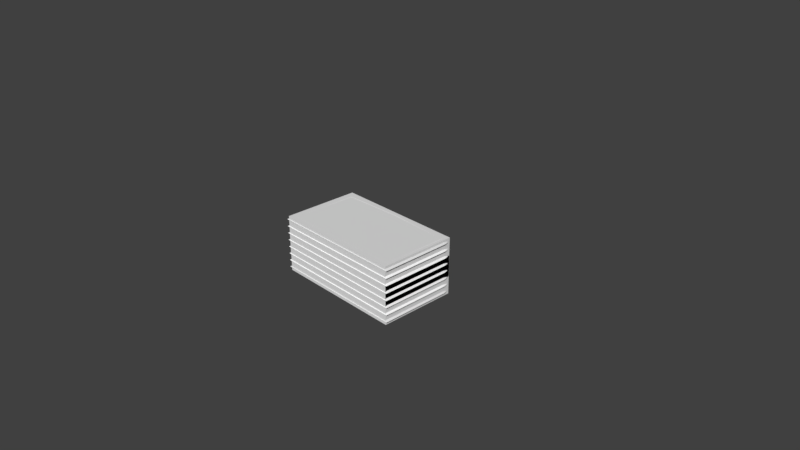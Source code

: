 # Source: Hitch_Bellowed.blend  (saved by Blender 2.78.0; exported with 4.5.12 LTS)
import bpy
from mathutils import Matrix  # noqa: F401  (used for matrix-valued properties, if any)

bpy.ops.wm.read_factory_settings(use_empty=True)
scene = bpy.context.scene
scene.name = 'Scene'

# ---- collections
col_collection_1 = bpy.data.collections.new('Collection 1'); scene.collection.children.link(col_collection_1)
col_collection_10 = bpy.data.collections.new('Collection 10'); scene.collection.children.link(col_collection_10)

# ---- materials (node trees are filled in below, after node groups)
mat_material = bpy.data.materials.new('Material')
mat_material.alpha_threshold = 0.0
mat_material.use_transparent_shadow = False
mat_material.roughness = 0.5
mat_material_001 = bpy.data.materials.new('Material.001')
mat_material_001.alpha_threshold = 0.0
mat_material_001.use_transparent_shadow = False
mat_material_001.diffuse_color = (1.0, 1.0, 1.0, 1.0)
mat_material_001.roughness = 0.5
mat_material_001.line_color = (0.0, 0.0, 0.0, 1.0)
mat_material_003 = bpy.data.materials.new('Material.003')
mat_material_003.alpha_threshold = 0.0
mat_material_003.use_transparent_shadow = False
mat_material_003.diffuse_color = (1.0, 1.0, 1.0, 1.0)
mat_material_003.roughness = 0.5
mat_material_003.line_color = (0.0, 0.0, 0.0, 1.0)

# ---- material node trees

# ---- world
world_world = bpy.data.worlds.new('World'); scene.world = world_world
world_world.color = (0.05088, 0.05088, 0.05088)
world_world.use_sun_shadow = False
world_world.sun_shadow_jitter_overblur = 0.0
world_world.cycles.sampling_method = 'MANUAL'

# ---- cameras
cam_camera = bpy.data.cameras.new('Camera')
cam_camera.clip_end = 100.0
cam_camera.lens = 35.0
cam_camera.sensor_width = 32.0
cam_camera.sensor_height = 18.0
cam_camera.ortho_scale = 7.314
cam_camera.dof.focus_distance = 0.0
cam_camera.dof.aperture_fstop = 128.0

# ---- meshes
me_model_021 = bpy.data.meshes.new('Model.021')
me_model_021.from_pydata([(-0.949, 4.611e-07, -0.4149), (-0.8852, 3.756e-07, -0.5211), (-0.9348, 4.272e-07, -0.4744), (1.224e-13, 3.697e-07, 0.5722), (0.949, -7.758e-07, -0.4149), (0.8852, -7.781e-07, -0.5211), (0.9348, -7.912e-07, -0.4744), (-0.8207, 3.23e-07, -0.5466), (-2.019e-14, -2.206e-07, -0.5678), (0.8207, -7.466e-07, -0.5466), (-0.949, 6.306e-07, 0.5722), (0.949, -6.064e-07, 0.5722), (-0.8075, -0.1, 0.4307), (0.8075, -0.1, 0.4307), (-3.575e-08, -0.1, 0.4307), (-6.517e-08, -0.1, -0.4263), (0.8075, -0.1, -0.3982), (-0.8075, -0.1, -0.3982), (-0.8249, 0.05, -0.4178), (4.8e-08, 0.05, 0.4599), (0.8249, 0.05, -0.4178), (3.556e-08, 0.05, -0.4555), (0.8367, 0.05, 0.4599), (-0.8367, 0.05, 0.4599), (-0.8783, 0.05, 0.5014), (4.729e-08, 0.05, 0.5014), (0.8783, 0.05, 0.5014), (0.8783, 0.05, -0.4065), (-0.8783, 0.05, -0.4065), (0.8141, 0.05, -0.4724), (3.258e-08, 0.05, -0.497), (-0.8141, 0.05, -0.4724), (0.8712, 0.05, -0.4363), (0.8464, 0.05, -0.4596), (-0.8712, 0.05, -0.4363), (-0.8464, 0.05, -0.4596), (-0.8082, 0.037, 0.4304), (2.816e-08, 0.037, 0.4304), (0.8082, 0.037, 0.4304), (0.7968, 0.037, -0.3866), (-0.7968, 0.037, -0.3866), (1.615e-08, 0.037, -0.4204), (-0.2983, 0.03245, -0.257), (-0.2983, 0.03245, 0.2915), (-0.2823, 0.03245, 0.3476), (-0.2385, 0.03245, 0.3887), (-0.1788, 0.03245, 0.4037), (-0.1788, 0.03245, -0.3693), (-0.2385, 0.03245, -0.3542), (-0.2823, 0.03245, -0.3131), (-0.172, 0.04578, -0.3396), (-0.2268, 0.04578, -0.3261), (-0.266, 0.04578, -0.2902), (-0.2806, 0.04578, -0.2403), (-0.2806, 0.04578, 0.2748), (-0.266, 0.04578, 0.3247), (-0.2268, 0.04578, 0.3606), (-0.172, 0.04578, 0.3741), (0.2983, 0.03245, -0.257), (0.2983, 0.03245, 0.2915), (0.2823, 0.03245, 0.3476), (0.2385, 0.03245, 0.3887), (0.1788, 0.03245, 0.4037), (0.1788, 0.03245, -0.3693), (0.2385, 0.03245, -0.3542), (0.2823, 0.03245, -0.3131), (0.172, 0.04578, -0.3396), (0.2268, 0.04578, -0.3261), (0.266, 0.04578, -0.2902), (0.2806, 0.04578, -0.2403), (0.2806, 0.04578, 0.2748), (0.266, 0.04578, 0.3247), (0.2268, 0.04578, 0.3606), (0.172, 0.04578, 0.3741), (-3.062e-09, 0.03245, -0.3693), (5.626e-09, 0.04578, -0.3396), (5.627e-09, 0.04578, 0.3741), (-3.062e-09, 0.03245, 0.4037), (0.8075, -1.075e-07, 0.4307), (-0.8075, 4.188e-07, 0.4307), (-2.942e-08, -2.02e-07, 0.4307), (-8.355e-14, -3.467e-07, -0.4263), (-0.8075, -8.43e-08, -0.3982), (0.8075, -6.105e-07, -0.3982)], [], [(35, 1, 2, 34), (31, 7, 1, 35), (34, 2, 0, 28), (32, 6, 5, 33), (33, 5, 9, 29), (27, 4, 6, 32), (31, 30, 8, 7), (30, 29, 9, 8), (26, 25, 3, 11), (24, 28, 0, 10), (27, 26, 11, 4), (25, 24, 10, 3), (13, 14, 12, 17, 15, 16), (7, 8, 15, 17), (9, 16, 15, 8), (11, 3, 14, 13), (10, 12, 14, 3), (10, 0, 17, 12), (11, 13, 16, 4), (6, 4, 16), (5, 6, 16), (9, 5, 16), (7, 17, 1), (1, 17, 2), (2, 17, 0), (18, 23, 36, 40), (19, 23, 24, 25), (20, 22, 26, 27), (23, 18, 28, 24), (22, 19, 25, 26), (21, 20, 29, 30), (18, 21, 30, 31), (20, 27, 32), (20, 33, 29), (20, 32, 33), (18, 34, 28), (18, 31, 35), (18, 35, 34), (19, 22, 38, 37), (23, 19, 37, 36), (20, 21, 41, 39), (22, 20, 39, 38), (21, 18, 40, 41), (75, 50, 51, 52, 53, 54, 55, 56, 57, 76), (55, 44, 45, 56), (50, 47, 48, 51), (51, 48, 49, 52), (52, 49, 42, 53), (53, 42, 43, 54), (54, 43, 44, 55), (56, 45, 46, 57), (75, 74, 47, 50), (57, 46, 77, 76), (75, 76, 73, 72, 71, 70, 69, 68, 67, 66), (71, 72, 61, 60), (66, 67, 64, 63), (67, 68, 65, 64), (68, 69, 58, 65), (69, 70, 59, 58), (70, 71, 60, 59), (72, 73, 62, 61), (75, 66, 63, 74), (73, 76, 77, 62), (36, 37, 41, 40), (41, 37, 38, 39), (83, 81, 82, 79, 80, 78)])
me_model_021.polygons.foreach_set('use_smooth', [True] * 66)
_k = set([(0, 2), (0, 10), (1, 2), (1, 7), (3, 10), (3, 11), (4, 6), (4, 11), (5, 6), (5, 9), (7, 8), (8, 9), (10, 12), (10, 24), (11, 13), (11, 26), (18, 21), (18, 23), (19, 22), (19, 23), (20, 21), (20, 22), (24, 25), (24, 28), (25, 26), (26, 27), (27, 32), (28, 34), (29, 30), (29, 33), (30, 31), (31, 35), (32, 33), (34, 35), (36, 37), (36, 40), (37, 38), (38, 39), (39, 41), (40, 41), (42, 43), (42, 49), (43, 44), (44, 45), (45, 46), (46, 77), (47, 48), (47, 74), (48, 49), (50, 51), (50, 75), (51, 52), (52, 53), (53, 54), (54, 55), (55, 56), (56, 57), (57, 76), (58, 59), (58, 65), (59, 60), (60, 61), (61, 62), (62, 77), (63, 64), (63, 74), (64, 65), (66, 67), (66, 75), (67, 68), (68, 69), (69, 70), (70, 71), (71, 72), (72, 73), (73, 76)])
me_model_021.attributes.new('sharp_edge', 'BOOLEAN', 'EDGE').data.foreach_set('value', [ (min(e.vertices), max(e.vertices)) in _k for e in me_model_021.edges])
_uv = me_model_021.uv_layers.new(name='UV')
_uv.uv.foreach_set('vector', [0.03884, 0.4011, 0.03186, 0.4266, 0.0225, 0.4089, 0.03343, 0.391, 0.04672, 0.4089, 0.04406, 0.4366, 0.03186, 0.4266, 0.03884, 0.4011, 0.03343, 0.391, 0.0225, 0.4089, 0.0199, 0.387, 0.03244, 0.3798, 0.3528, 0.397, 0.3634, 0.4089, 0.3541, 0.4266, 0.3486, 0.4052, 0.3486, 0.4052, 0.3541, 0.4266, 0.3419, 0.4366, 0.3431, 0.4089, 0.3537, 0.3867, 0.366, 0.387, 0.3634, 0.4089, 0.3528, 0.397, 0.04672, 0.4089, 0.193, 0.4089, 0.193, 0.4366, 0.04406, 0.4366, 0.193, 0.4089, 0.3431, 0.4089, 0.3419, 0.4366, 0.193, 0.4366, 0.3537, 0.05062, 0.193, 0.05062, 0.193, 0.0274, 0.3646, 0.0274, 0.03244, 0.05062, 0.03244, 0.3798, 0.0199, 0.387, 0.02121, 0.0274, 0.3537, 0.3867, 0.3537, 0.05062, 0.3646, 0.0274, 0.366, 0.387, 0.193, 0.05062, 0.03244, 0.05062, 0.02121, 0.0274, 0.193, 0.0274, 0.3392, 0.08132, 0.193, 0.08132, 0.0467, 0.08132, 0.0467, 0.3797, 0.193, 0.3797, 0.3392, 0.3797, 0.04406, 0.4366, 0.193, 0.4366, 0.193, 0.3797, 0.0467, 0.3797, 0.3419, 0.4366, 0.3392, 0.3797, 0.193, 0.3797, 0.193, 0.4366, 0.3647, 0.0274, 0.193, 0.0274, 0.193, 0.08132, 0.3392, 0.08132, 0.02131, 0.0274, 0.0467, 0.08132, 0.193, 0.08132, 0.193, 0.0274, 0.02131, 0.0274, 0.0199, 0.387, 0.0467, 0.3797, 0.0467, 0.08132, 0.3647, 0.0274, 0.3392, 0.08132, 0.3392, 0.3797, 0.366, 0.387, 0.3634, 0.4089, 0.366, 0.387, 0.3392, 0.3797, 0.3541, 0.4266, 0.3634, 0.4089, 0.3392, 0.3797, 0.3419, 0.4366, 0.3541, 0.4266, 0.3392, 0.3797, 0.04406, 0.4366, 0.0467, 0.3797, 0.03186, 0.4266, 0.03186, 0.4266, 0.0467, 0.3797, 0.0225, 0.4089, 0.0225, 0.4089, 0.0467, 0.3797, 0.0199, 0.387, 0.4524, 0.9094, 0.4524, 0.5022, 0.4445, 0.5162, 0.4445, 0.8935, 0.2605, 0.5022, 0.4524, 0.5022, 0.4627, 0.4831, 0.2605, 0.4831, 0.4524, 0.9094, 0.4524, 0.5022, 0.4627, 0.4831, 0.4627, 0.9041, 0.4524, 0.5022, 0.4524, 0.9094, 0.4627, 0.9041, 0.4627, 0.4831, 0.4524, 0.5022, 0.2605, 0.5022, 0.2605, 0.4831, 0.4627, 0.4831, 0.2597, 0.9276, 0.4524, 0.9094, 0.4486, 0.9347, 0.2597, 0.947, 0.4524, 0.9094, 0.2597, 0.9276, 0.2597, 0.947, 0.4486, 0.9347, 0.4524, 0.9094, 0.4627, 0.9041, 0.4616, 0.9175, 0.4524, 0.9094, 0.4559, 0.9283, 0.4486, 0.9347, 0.4524, 0.9094, 0.4616, 0.9175, 0.4559, 0.9283, 0.4524, 0.9094, 0.4618, 0.9181, 0.4627, 0.9041, 0.4524, 0.9094, 0.4486, 0.9347, 0.4561, 0.9289, 0.4524, 0.9094, 0.4561, 0.9289, 0.4618, 0.9181, 0.2605, 0.5022, 0.4524, 0.5022, 0.4445, 0.5162, 0.2604, 0.5162, 0.4524, 0.5022, 0.2605, 0.5022, 0.2604, 0.5162, 0.4445, 0.5162, 0.4524, 0.9094, 0.2597, 0.9276, 0.2597, 0.9098, 0.4445, 0.8935, 0.4524, 0.5022, 0.4524, 0.9094, 0.4445, 0.8935, 0.4445, 0.5162, 0.2597, 0.9276, 0.4524, 0.9094, 0.4445, 0.8935, 0.2597, 0.9098, 0.9836, 0.2507, 0.9836, 0.1785, 0.9803, 0.1556, 0.9726, 0.1392, 0.9619, 0.133, 0.8502, 0.1327, 0.8395, 0.1387, 0.8319, 0.1549, 0.8287, 0.1778, 0.8287, 0.2507, 0.8395, 0.1387, 0.8368, 0.1304, 0.828, 0.149, 0.8319, 0.1549, 0.9836, 0.1785, 0.9879, 0.1752, 0.9841, 0.1497, 0.9803, 0.1556, 0.9803, 0.1556, 0.9841, 0.1497, 0.9754, 0.131, 0.9726, 0.1392, 0.9726, 0.1392, 0.9754, 0.131, 0.9635, 0.1237, 0.9619, 0.133, 0.9619, 0.133, 0.9635, 0.1237, 0.8487, 0.1234, 0.8502, 0.1327, 0.8502, 0.1327, 0.8487, 0.1234, 0.8368, 0.1304, 0.8395, 0.1387, 0.8319, 0.1549, 0.828, 0.149, 0.8244, 0.1745, 0.8287, 0.1778, 0.9836, 0.2507, 0.9879, 0.2507, 0.9879, 0.1752, 0.9836, 0.1785, 0.8287, 0.1778, 0.8244, 0.1745, 0.8244, 0.2507, 0.8287, 0.2507, 0.9836, 0.2507, 0.8287, 0.2507, 0.8287, 0.3233, 0.8318, 0.3461, 0.8394, 0.3624, 0.8501, 0.3685, 0.9619, 0.3684, 0.9726, 0.3622, 0.9802, 0.3458, 0.9836, 0.3229, 0.8394, 0.3624, 0.8318, 0.3461, 0.828, 0.352, 0.8367, 0.3706, 0.9836, 0.3229, 0.9802, 0.3458, 0.9841, 0.3518, 0.9879, 0.3263, 0.9802, 0.3458, 0.9726, 0.3622, 0.9753, 0.3705, 0.9841, 0.3518, 0.9726, 0.3622, 0.9619, 0.3684, 0.9634, 0.3777, 0.9753, 0.3705, 0.9619, 0.3684, 0.8501, 0.3685, 0.8486, 0.3777, 0.9634, 0.3777, 0.8501, 0.3685, 0.8394, 0.3624, 0.8367, 0.3706, 0.8486, 0.3777, 0.8318, 0.3461, 0.8287, 0.3233, 0.8244, 0.3265, 0.828, 0.352, 0.9836, 0.2507, 0.9836, 0.3229, 0.9879, 0.3263, 0.9879, 0.2507, 0.8287, 0.3233, 0.8287, 0.2507, 0.8244, 0.2507, 0.8244, 0.3265, 0.4445, 0.5162, 0.2604, 0.5162, 0.2597, 0.9098, 0.4445, 0.8935, 0.2597, 0.9098, 0.2604, 0.5162, 0.4445, 0.5162, 0.4445, 0.8935, 0.0, 0.0, 0.0, 0.0, 0.0, 0.0, 0.0, 0.0, 0.0, 0.0, 0.0, 0.0])
me_model_021.materials.append(mat_material)
me_model_021.use_remesh_preserve_volume = False
me_model_021.use_remesh_preserve_attributes = False
me_model_021.use_mirror_vertex_groups = False
me_model_021.update()
me_model_021.normals_split_custom_set([tuple(v) for v in zip(*[iter([-0.3041, 0.8239, -0.4783, -0.3038, 0.8239, -0.4784, -0.4832, 0.8292, -0.281, -0.4845, 0.8291, -0.2789, -0.1195, 0.8252, -0.552, -0.1076, 0.8255, -0.5541, -0.3038, 0.8239, -0.4784, -0.3041, 0.8239, -0.4783, -0.4845, 0.8291, -0.2789, -0.4832, 0.8292, -0.281, -0.5706, 0.8185, -0.06717, -0.5706, 0.8185, -0.06717, 0.4845, 0.8291, -0.2789, 0.4832, 0.8292, -0.281, 0.3038, 0.8239, -0.4784, 0.3041, 0.8239, -0.4783, 0.3041, 0.8239, -0.4783, 0.3038, 0.8239, -0.4784, 0.1076, 0.8255, -0.5541, 0.1195, 0.8252, -0.552, 0.5706, 0.8185, -0.06717, 0.5706, 0.8185, -0.06717, 0.4832, 0.8292, -0.281, 0.4845, 0.8291, -0.2789, -0.1195, 0.8252, -0.552, 4.828e-07, 0.8235, -0.5673, 4.832e-07, 0.8235, -0.5673, -0.1076, 0.8255, -0.5541, 4.828e-07, 0.8235, -0.5673, 0.1195, 0.8252, -0.552, 0.1076, 0.8255, -0.5541, 4.832e-07, 0.8235, -0.5673, 7.257e-07, 0.8166, 0.5771, 5.29e-07, 0.8166, 0.5771, 5.29e-07, 0.8166, 0.5771, 7.257e-07, 0.8166, 0.5771, -0.5771, 0.8166, -2.493e-06, -0.5706, 0.8185, -0.06717, -0.5706, 0.8185, -0.06717, -0.5771, 0.8166, -2.493e-06, 0.5706, 0.8185, -0.06717, 0.5771, 0.8166, -5.957e-08, 0.5771, 0.8166, -5.957e-08, 0.5706, 0.8185, -0.06717, 5.29e-07, 0.8166, 0.5771, 3.324e-07, 0.8166, 0.5771, 3.324e-07, 0.8166, 0.5771, 5.29e-07, 0.8166, 0.5771, 0.2338, -0.9438, 0.2338, -6.173e-07, -0.9531, 0.3028, -0.2338, -0.9438, 0.2338, -0.2548, -0.9369, -0.2394, -6.44e-07, -0.953, -0.303, 0.2548, -0.9369, -0.2394, -0.1083, -0.8254, -0.554, -5.83e-07, -0.8235, -0.5673, -6.44e-07, -0.953, -0.303, -0.2548, -0.9369, -0.2394, 0.1083, -0.8254, -0.554, 0.2548, -0.9369, -0.2394, -6.44e-07, -0.953, -0.303, -5.83e-07, -0.8235, -0.5673, -9.636e-07, -0.8166, 0.5771, -5.307e-07, -0.8166, 0.5771, -6.173e-07, -0.9531, 0.3028, 0.2338, -0.9438, 0.2338, -9.792e-08, -0.8166, 0.5771, -0.2338, -0.9438, 0.2338, -6.173e-07, -0.9531, 0.3028, -5.307e-07, -0.8166, 0.5771, -0.5771, -0.8166, -2.24e-06, -0.5706, -0.8185, -0.06717, -0.2548, -0.9369, -0.2394, -0.2338, -0.9438, 0.2338, 0.5771, -0.8166, 2.042e-07, 0.2338, -0.9438, 0.2338, 0.2548, -0.9369, -0.2394, 0.5706, -0.8185, -0.06717, 0.4832, -0.8292, -0.281, 0.5706, -0.8185, -0.06717, 0.2548, -0.9369, -0.2394, 0.3038, -0.8239, -0.4784, 0.4832, -0.8292, -0.281, 0.2548, -0.9369, -0.2394, 0.1083, -0.8254, -0.554, 0.3038, -0.8239, -0.4784, 0.2548, -0.9369, -0.2394, -0.1083, -0.8254, -0.554, -0.2548, -0.9369, -0.2394, -0.3038, -0.8239, -0.4784, -0.3038, -0.8239, -0.4784, -0.2548, -0.9369, -0.2394, -0.4832, -0.8292, -0.281, -0.4832, -0.8292, -0.281, -0.2548, -0.9369, -0.2394, -0.5706, -0.8185, -0.06717, 0.209, 0.9567, 0.2027, 0.2121, 0.9537, -0.2132, 0.2198, 0.9536, -0.2057, 0.23, 0.9556, 0.1843, 6.516e-07, 1.0, -5.754e-07, 5.276e-07, 1.0, -3.887e-07, 5.268e-07, 1.0, -3.894e-07, 6.516e-07, 1.0, -5.754e-07, 6.203e-07, 1.0, -2.824e-07, 8.312e-07, 1.0, -3.399e-07, 8.319e-07, 1.0, -3.404e-07, 6.318e-07, 1.0, -1.565e-07, 5.276e-07, 1.0, -3.887e-07, 7.269e-07, 1.0, -3.488e-07, 7.609e-07, 1.0, -2.872e-07, 5.268e-07, 1.0, -3.894e-07, 8.312e-07, 1.0, -3.399e-07, 6.516e-07, 1.0, -5.754e-07, 6.516e-07, 1.0, -5.754e-07, 8.319e-07, 1.0, -3.404e-07, 6.499e-07, 1.0, -4.274e-07, 6.203e-07, 1.0, -2.824e-07, 6.016e-07, 1.0, -3.979e-07, 6.499e-07, 1.0, -4.274e-07, 7.269e-07, 1.0, -3.488e-07, 6.499e-07, 1.0, -4.274e-07, 6.499e-07, 1.0, -4.274e-07, 7.291e-07, 1.0, -5.102e-07, 6.203e-07, 1.0, -2.824e-07, 6.318e-07, 1.0, -1.565e-07, 6.743e-07, 1.0, -2.202e-07, 6.203e-07, 1.0, -2.824e-07, 5.843e-07, 1.0, -3.708e-07, 6.016e-07, 1.0, -3.979e-07, 6.203e-07, 1.0, -2.824e-07, 6.743e-07, 1.0, -2.202e-07, 5.843e-07, 1.0, -3.708e-07, 7.269e-07, 1.0, -3.488e-07, 6.42e-07, 1.0, -3.465e-07, 7.609e-07, 1.0, -2.872e-07, 7.269e-07, 1.0, -3.488e-07, 7.291e-07, 1.0, -5.102e-07, 7.444e-07, 1.0, -3.767e-07, 7.269e-07, 1.0, -3.488e-07, 7.444e-07, 1.0, -3.767e-07, 6.42e-07, 1.0, -3.465e-07, 5.897e-07, 0.9152, -0.403, -0.2121, 0.9537, -0.2132, -0.2198, 0.9536, -0.2057, 5.897e-07, 0.9152, -0.403, 0.2121, 0.9537, -0.2132, 5.897e-07, 0.9152, -0.403, 5.897e-07, 0.9152, -0.403, 0.2198, 0.9536, -0.2057, -0.209, 0.9567, 0.2027, 6.23e-07, 0.9333, 0.3591, 6.298e-07, 0.9333, 0.3591, -0.23, 0.9556, 0.1843, -0.2121, 0.9537, -0.2132, -0.209, 0.9567, 0.2027, -0.23, 0.9556, 0.1843, -0.2198, 0.9536, -0.2057, 6.23e-07, 0.9333, 0.3591, 0.209, 0.9567, 0.2027, 0.23, 0.9556, 0.1843, 6.298e-07, 0.9333, 0.3591, 7.246e-07, 1.0, -9.94e-07, 8.81e-07, 1.0, -8.793e-07, 8.81e-07, 1.0, -8.793e-07, 8.81e-07, 1.0, -8.793e-07, 8.81e-07, 1.0, -8.793e-07, 8.81e-07, 1.0, -8.793e-07, 8.81e-07, 1.0, -8.793e-07, 8.81e-07, 1.0, -8.793e-07, 8.81e-07, 1.0, -8.793e-07, 7.246e-07, 1.0, -9.94e-07, -0.4209, 0.8814, 0.2145, -0.3708, 0.8932, 0.2542, -0.1881, 0.915, 0.3569, -0.1999, 0.9143, 0.3522, -0.04591, 0.9147, -0.4015, -0.05186, 0.9149, -0.4004, -0.1881, 0.915, -0.3569, -0.1999, 0.9143, -0.3522, -0.1999, 0.9143, -0.3522, -0.1881, 0.915, -0.3569, -0.3708, 0.8932, -0.2542, -0.4209, 0.8814, -0.2145, -0.4209, 0.8814, -0.2145, -0.3708, 0.8932, -0.2542, -0.5359, 0.8384, -0.09918, -0.5703, 0.8199, -0.04998, -0.5703, 0.8199, -0.04998, -0.5359, 0.8384, -0.09918, -0.5359, 0.8384, 0.09918, -0.5703, 0.8199, 0.04998, -0.5703, 0.8199, 0.04998, -0.5359, 0.8384, 0.09918, -0.3708, 0.8932, 0.2542, -0.4209, 0.8814, 0.2145, -0.1999, 0.9143, 0.3522, -0.1881, 0.915, 0.3569, -0.05186, 0.9149, 0.4004, -0.04591, 0.9147, 0.4015, 6.337e-07, 0.9122, -0.4098, 6.337e-07, 0.9122, -0.4098, -0.05186, 0.9149, -0.4004, -0.04591, 0.9147, -0.4015, -0.04591, 0.9147, 0.4015, -0.05186, 0.9149, 0.4004, 3.411e-07, 0.9122, 0.4098, 3.411e-07, 0.9122, 0.4098, 7.246e-07, 1.0, -9.94e-07, 7.246e-07, 1.0, -9.94e-07, 5.682e-07, 1.0, -1.109e-06, 5.682e-07, 1.0, -1.109e-06, 5.682e-07, 1.0, -1.109e-06, 5.682e-07, 1.0, -1.109e-06, 5.682e-07, 1.0, -1.109e-06, 5.682e-07, 1.0, -1.109e-06, 5.682e-07, 1.0, -1.109e-06, 5.682e-07, 1.0, -1.109e-06, 0.4209, 0.8814, 0.2145, 0.1999, 0.9143, 0.3522, 0.1881, 0.915, 0.3569, 0.3708, 0.8932, 0.2542, 0.04591, 0.9147, -0.4015, 0.1999, 0.9143, -0.3522, 0.1881, 0.915, -0.3569, 0.05186, 0.9149, -0.4004, 0.1999, 0.9143, -0.3522, 0.4209, 0.8814, -0.2145, 0.3708, 0.8932, -0.2542, 0.1881, 0.915, -0.3569, 0.4209, 0.8814, -0.2145, 0.5703, 0.8199, -0.04998, 0.5359, 0.8384, -0.09918, 0.3708, 0.8932, -0.2542, 0.5703, 0.8199, -0.04998, 0.5703, 0.8199, 0.04998, 0.5359, 0.8384, 0.09917, 0.5359, 0.8384, -0.09918, 0.5703, 0.8199, 0.04998, 0.4209, 0.8814, 0.2145, 0.3708, 0.8932, 0.2542, 0.5359, 0.8384, 0.09917, 0.1999, 0.9143, 0.3522, 0.04591, 0.9147, 0.4015, 0.05186, 0.9149, 0.4004, 0.1881, 0.915, 0.3569, 6.337e-07, 0.9122, -0.4098, 0.04591, 0.9147, -0.4015, 0.05186, 0.9149, -0.4004, 6.337e-07, 0.9122, -0.4098, 0.04591, 0.9147, 0.4015, 3.411e-07, 0.9122, 0.4098, 3.411e-07, 0.9122, 0.4098, 0.05186, 0.9149, 0.4004, 4.404e-07, 1.0, -3.619e-07, 6.546e-07, 1.0, -3.613e-07, 6.546e-07, 1.0, -3.613e-07, 4.404e-07, 1.0, -3.619e-07, 6.546e-07, 1.0, -3.613e-07, 6.546e-07, 1.0, -3.613e-07, 8.687e-07, 1.0, -3.608e-07, 8.687e-07, 1.0, -3.608e-07, 3.258e-07, 1.0, -3.843e-07, 3.258e-07, 1.0, -3.843e-07, 3.258e-07, 1.0, -3.843e-07, 3.258e-07, 1.0, -3.843e-07, 3.258e-07, 1.0, -3.843e-07, 3.258e-07, 1.0, -3.843e-07])] * 3)])
me_cube_006 = bpy.data.meshes.new('Cube.006')
me_cube_006.from_pydata([(0.9242, -0.149, 0.5633), (-0.9242, -0.149, 0.5633), (-0.9242, -0.151, -0.5142), (0.9242, -0.151, -0.5142), (-0.9242, 0.4, 0.5606), (0.9242, 0.4, 0.5606), (0.9242, 0.398, -0.5169), (-0.9242, 0.398, -0.5169)], [], [(3, 0, 1, 2), (6, 7, 4, 5), (1, 0, 5, 4), (0, 3, 6, 5), (3, 2, 7, 6), (2, 1, 4, 7)])
me_cube_006.use_remesh_preserve_volume = False
me_cube_006.use_remesh_preserve_attributes = False
me_cube_006.use_mirror_vertex_groups = False
me_cube_006.update()
me_model_018 = bpy.data.meshes.new('Model.018')
me_model_018.from_pydata([(-0.949, -1.118e-07, -0.4149), (-0.8852, -1.483e-07, -0.5211), (-0.9348, -1.29e-07, -0.4744), (3.378e-15, 3.259e-07, 0.5722), (0.949, -1.118e-07, -0.4149), (0.8852, -1.483e-07, -0.5211), (0.9348, -1.29e-07, -0.4744), (-0.8207, -1.514e-07, -0.5466), (3.378e-15, -1.601e-07, -0.5678), (0.8207, -1.514e-07, -0.5466), (-0.949, -3.176e-08, 0.5722), (0.949, -3.176e-08, 0.5722), (-0.8075, 0.1, -0.3982), (0.8075, 0.1, -0.3982), (3.6e-15, 0.1, -0.4263), (2.942e-08, 0.1, 0.4307), (0.8075, 0.1, 0.4307), (-0.8075, 0.1, 0.4307), (-0.8075, -0.1, 0.4307), (0.8075, -0.1, 0.4307), (2.942e-08, -0.1, 0.4307), (3.6e-15, -0.1, -0.4263), (0.8075, -0.1, -0.3982), (-0.8075, -0.1, -0.3982)], [], [(12, 1, 2), (12, 7, 1), (12, 2, 0), (13, 6, 5), (13, 5, 9), (13, 4, 6), (12, 14, 8, 7), (14, 13, 9, 8), (16, 15, 3, 11), (17, 12, 0, 10), (13, 16, 11, 4), (15, 17, 10, 3), (7, 8, 21, 23), (9, 22, 21, 8), (11, 3, 20, 19), (10, 18, 20, 3), (10, 0, 23, 18), (11, 19, 22, 4), (6, 4, 22), (5, 6, 22), (9, 5, 22), (7, 23, 1), (1, 23, 2), (2, 23, 0), (19, 20, 18, 23, 21, 22), (17, 15, 16, 13, 14, 12)])
me_model_018.polygons.foreach_set('use_smooth', [True] * 26)
_k = set([(0, 2), (0, 10), (1, 2), (1, 7), (3, 10), (3, 11), (4, 6), (4, 11), (5, 6), (5, 9), (7, 8), (8, 9), (10, 17), (10, 18), (11, 16), (11, 19)])
me_model_018.attributes.new('sharp_edge', 'BOOLEAN', 'EDGE').data.foreach_set('value', [ (min(e.vertices), max(e.vertices)) in _k for e in me_model_018.edges])
_uv = me_model_018.uv_layers.new(name='UV')
_uv.uv.foreach_set('vector', [0.3392, 0.3797, 0.3541, 0.4266, 0.3634, 0.4089, 0.3392, 0.3797, 0.3419, 0.4366, 0.3541, 0.4266, 0.3392, 0.3797, 0.3634, 0.4089, 0.366, 0.387, 0.0467, 0.3797, 0.0225, 0.4089, 0.03186, 0.4266, 0.0467, 0.3797, 0.03186, 0.4266, 0.04406, 0.4366, 0.0467, 0.3797, 0.0199, 0.387, 0.0225, 0.4089, 0.3392, 0.3797, 0.193, 0.3797, 0.193, 0.4366, 0.3419, 0.4366, 0.193, 0.3797, 0.0467, 0.3797, 0.04406, 0.4366, 0.193, 0.4366, 0.0467, 0.08132, 0.193, 0.08132, 0.193, 0.0274, 0.02131, 0.0274, 0.3392, 0.08132, 0.3392, 0.3797, 0.366, 0.387, 0.3647, 0.0274, 0.0467, 0.3797, 0.0467, 0.08132, 0.02131, 0.0274, 0.0199, 0.387, 0.193, 0.08132, 0.3392, 0.08132, 0.3647, 0.0274, 0.193, 0.0274, 0.3419, 0.4366, 0.193, 0.4366, 0.193, 0.3797, 0.3392, 0.3797, 0.04406, 0.4366, 0.0467, 0.3797, 0.193, 0.3797, 0.193, 0.4366, 0.02121, 0.0274, 0.193, 0.0274, 0.193, 0.08132, 0.0467, 0.08132, 0.3646, 0.0274, 0.3392, 0.08132, 0.193, 0.08132, 0.193, 0.0274, 0.3646, 0.0274, 0.366, 0.387, 0.3392, 0.3797, 0.3392, 0.08132, 0.02121, 0.0274, 0.0467, 0.08132, 0.0467, 0.3797, 0.0199, 0.387, 0.0225, 0.4089, 0.0199, 0.387, 0.0467, 0.3797, 0.03186, 0.4266, 0.0225, 0.4089, 0.0467, 0.3797, 0.04406, 0.4366, 0.03186, 0.4266, 0.0467, 0.3797, 0.3419, 0.4366, 0.3392, 0.3797, 0.3541, 0.4266, 0.3541, 0.4266, 0.3392, 0.3797, 0.3634, 0.4089, 0.3634, 0.4089, 0.3392, 0.3797, 0.366, 0.387, 0.0467, 0.08132, 0.193, 0.08132, 0.3392, 0.08132, 0.3392, 0.3797, 0.193, 0.3797, 0.0467, 0.3797, 0.3392, 0.08132, 0.193, 0.08132, 0.0467, 0.08132, 0.0467, 0.3797, 0.193, 0.3797, 0.3392, 0.3797])
me_model_018.materials.append(mat_material_001)
me_model_018.materials.append(mat_material_003)
me_model_018.use_remesh_preserve_volume = False
me_model_018.use_remesh_preserve_attributes = False
me_model_018.use_mirror_vertex_groups = False
me_model_018.update()
me_model_018.normals_split_custom_set([tuple(v) for v in zip(*[iter([-0.2548, 0.9369, -0.2394, -0.3038, 0.8239, -0.4784, -0.4832, 0.8292, -0.281, -0.2548, 0.9369, -0.2394, -0.1083, 0.8254, -0.554, -0.3038, 0.8239, -0.4784, -0.2548, 0.9369, -0.2394, -0.4832, 0.8292, -0.281, -0.5706, 0.8185, -0.06717, 0.2548, 0.9369, -0.2394, 0.4832, 0.8292, -0.281, 0.3038, 0.8239, -0.4784, 0.2548, 0.9369, -0.2394, 0.3038, 0.8239, -0.4784, 0.1083, 0.8254, -0.554, 0.2548, 0.9369, -0.2394, 0.5706, 0.8185, -0.06717, 0.4832, 0.8292, -0.281, -0.2548, 0.9369, -0.2394, -2.52e-08, 0.953, -0.303, -4.568e-08, 0.8235, -0.5673, -0.1083, 0.8254, -0.554, -2.52e-08, 0.953, -0.303, 0.2548, 0.9369, -0.2394, 0.1083, 0.8254, -0.554, -4.568e-08, 0.8235, -0.5673, 0.2338, 0.9438, 0.2338, 1.993e-13, 0.9531, 0.3028, 3.619e-13, 0.8166, 0.5771, 1.696e-07, 0.8166, 0.5771, -0.2338, 0.9438, 0.2338, -0.2548, 0.9369, -0.2394, -0.5706, 0.8185, -0.06717, -0.5771, 0.8166, -2.427e-06, 0.2548, 0.9369, -0.2394, 0.2338, 0.9438, 0.2338, 0.5771, 0.8166, 1.776e-08, 0.5706, 0.8185, -0.06717, 1.993e-13, 0.9531, 0.3028, -0.2338, 0.9438, 0.2338, -1.696e-07, 0.8166, 0.5771, 3.619e-13, 0.8166, 0.5771, -0.1083, -0.8254, -0.554, -4.748e-08, -0.8235, -0.5673, -2.644e-08, -0.953, -0.303, -0.2548, -0.9369, -0.2394, 0.1083, -0.8254, -0.554, 0.2548, -0.9369, -0.2394, -2.644e-08, -0.953, -0.303, -4.748e-08, -0.8235, -0.5673, -4.812e-07, -0.8166, 0.5771, -8.02e-09, -0.8166, 0.5771, -4.208e-09, -0.9531, 0.3028, 0.2338, -0.9438, 0.2338, 4.651e-07, -0.8166, 0.5771, -0.2338, -0.9438, 0.2338, -4.208e-09, -0.9531, 0.3028, -8.02e-09, -0.8166, 0.5771, -0.5771, -0.8166, -2.314e-06, -0.5706, -0.8185, -0.06717, -0.2548, -0.9369, -0.2394, -0.2338, -0.9438, 0.2338, 0.5771, -0.8166, 1.302e-07, 0.2338, -0.9438, 0.2338, 0.2548, -0.9369, -0.2394, 0.5706, -0.8185, -0.06717, 0.4832, -0.8292, -0.281, 0.5706, -0.8185, -0.06717, 0.2548, -0.9369, -0.2394, 0.3038, -0.8239, -0.4784, 0.4832, -0.8292, -0.281, 0.2548, -0.9369, -0.2394, 0.1083, -0.8254, -0.554, 0.3038, -0.8239, -0.4784, 0.2548, -0.9369, -0.2394, -0.1083, -0.8254, -0.554, -0.2548, -0.9369, -0.2394, -0.3038, -0.8239, -0.4784, -0.3038, -0.8239, -0.4784, -0.2548, -0.9369, -0.2394, -0.4832, -0.8292, -0.281, -0.4832, -0.8292, -0.281, -0.2548, -0.9369, -0.2394, -0.5706, -0.8185, -0.06717, 0.2338, -0.9438, 0.2338, -4.208e-09, -0.9531, 0.3028, -0.2338, -0.9438, 0.2338, -0.2548, -0.9369, -0.2394, -2.644e-08, -0.953, -0.303, 0.2548, -0.9369, -0.2394, -0.2338, 0.9438, 0.2338, 1.993e-13, 0.9531, 0.3028, 0.2338, 0.9438, 0.2338, 0.2548, 0.9369, -0.2394, -2.52e-08, 0.953, -0.303, -0.2548, 0.9369, -0.2394])] * 3)])
me_model_019 = bpy.data.meshes.new('Model.019')
me_model_019.from_pydata([(-0.949, -1.118e-07, -0.4149), (-0.8852, -1.483e-07, -0.5211), (-0.9348, -1.29e-07, -0.4744), (3.378e-15, 3.259e-07, 0.5722), (0.949, -1.118e-07, -0.4149), (0.8852, -1.483e-07, -0.5211), (0.9348, -1.29e-07, -0.4744), (-0.8207, -1.514e-07, -0.5466), (3.378e-15, -1.601e-07, -0.5678), (0.8207, -1.514e-07, -0.5466), (-0.949, -3.176e-08, 0.5722), (0.949, -3.176e-08, 0.5722), (-0.8075, 0.1, -0.3982), (0.8075, 0.1, -0.3982), (3.6e-15, 0.1, -0.4263), (2.942e-08, 0.1, 0.4307), (0.8075, 0.1, 0.4307), (-0.8075, 0.1, 0.4307), (-0.8075, -0.1, 0.4307), (0.8075, -0.1, 0.4307), (2.942e-08, -0.1, 0.4307), (3.6e-15, -0.1, -0.4263), (0.8075, -0.1, -0.3982), (-0.8075, -0.1, -0.3982)], [], [(12, 1, 2), (12, 7, 1), (12, 2, 0), (13, 6, 5), (13, 5, 9), (13, 4, 6), (12, 14, 8, 7), (14, 13, 9, 8), (16, 15, 3, 11), (17, 12, 0, 10), (13, 16, 11, 4), (15, 17, 10, 3), (7, 8, 21, 23), (9, 22, 21, 8), (11, 3, 20, 19), (10, 18, 20, 3), (10, 0, 23, 18), (11, 19, 22, 4), (6, 4, 22), (5, 6, 22), (9, 5, 22), (7, 23, 1), (1, 23, 2), (2, 23, 0), (17, 15, 16, 13, 14, 12), (19, 20, 18, 23, 21, 22)])
me_model_019.polygons.foreach_set('use_smooth', [True] * 26)
_k = set([(0, 2), (0, 10), (1, 2), (1, 7), (3, 10), (3, 11), (4, 6), (4, 11), (5, 6), (5, 9), (7, 8), (8, 9), (10, 17), (10, 18), (11, 16), (11, 19)])
me_model_019.attributes.new('sharp_edge', 'BOOLEAN', 'EDGE').data.foreach_set('value', [ (min(e.vertices), max(e.vertices)) in _k for e in me_model_019.edges])
_uv = me_model_019.uv_layers.new(name='UV')
_uv.uv.foreach_set('vector', [0.3392, 0.3797, 0.3541, 0.4266, 0.3634, 0.4089, 0.3392, 0.3797, 0.3419, 0.4366, 0.3541, 0.4266, 0.3392, 0.3797, 0.3634, 0.4089, 0.366, 0.387, 0.0467, 0.3797, 0.0225, 0.4089, 0.03186, 0.4266, 0.0467, 0.3797, 0.03186, 0.4266, 0.04406, 0.4366, 0.0467, 0.3797, 0.0199, 0.387, 0.0225, 0.4089, 0.3392, 0.3797, 0.193, 0.3797, 0.193, 0.4366, 0.3419, 0.4366, 0.193, 0.3797, 0.0467, 0.3797, 0.04406, 0.4366, 0.193, 0.4366, 0.0467, 0.08132, 0.193, 0.08132, 0.193, 0.0274, 0.02131, 0.0274, 0.3392, 0.08132, 0.3392, 0.3797, 0.366, 0.387, 0.3647, 0.0274, 0.0467, 0.3797, 0.0467, 0.08132, 0.02131, 0.0274, 0.0199, 0.387, 0.193, 0.08132, 0.3392, 0.08132, 0.3647, 0.0274, 0.193, 0.0274, 0.3419, 0.4366, 0.193, 0.4366, 0.193, 0.3797, 0.3392, 0.3797, 0.04406, 0.4366, 0.0467, 0.3797, 0.193, 0.3797, 0.193, 0.4366, 0.02121, 0.0274, 0.193, 0.0274, 0.193, 0.08132, 0.0467, 0.08132, 0.3646, 0.0274, 0.3392, 0.08132, 0.193, 0.08132, 0.193, 0.0274, 0.3646, 0.0274, 0.366, 0.387, 0.3392, 0.3797, 0.3392, 0.08132, 0.02121, 0.0274, 0.0467, 0.08132, 0.0467, 0.3797, 0.0199, 0.387, 0.0225, 0.4089, 0.0199, 0.387, 0.0467, 0.3797, 0.03186, 0.4266, 0.0225, 0.4089, 0.0467, 0.3797, 0.04406, 0.4366, 0.03186, 0.4266, 0.0467, 0.3797, 0.3419, 0.4366, 0.3392, 0.3797, 0.3541, 0.4266, 0.3541, 0.4266, 0.3392, 0.3797, 0.3634, 0.4089, 0.3634, 0.4089, 0.3392, 0.3797, 0.366, 0.387, 0.3392, 0.08132, 0.193, 0.08132, 0.0467, 0.08132, 0.0467, 0.3797, 0.193, 0.3797, 0.3392, 0.3797, 0.0467, 0.08132, 0.193, 0.08132, 0.3392, 0.08132, 0.3392, 0.3797, 0.193, 0.3797, 0.0467, 0.3797])
me_model_019.materials.append(mat_material_001)
me_model_019.materials.append(mat_material_003)
me_model_019.use_remesh_preserve_volume = False
me_model_019.use_remesh_preserve_attributes = False
me_model_019.use_mirror_vertex_groups = False
me_model_019.update()
me_model_019.normals_split_custom_set([tuple(v) for v in zip(*[iter([-0.2548, 0.9369, -0.2394, -0.3038, 0.8239, -0.4784, -0.4832, 0.8292, -0.281, -0.2548, 0.9369, -0.2394, -0.1083, 0.8254, -0.554, -0.3038, 0.8239, -0.4784, -0.2548, 0.9369, -0.2394, -0.4832, 0.8292, -0.281, -0.5706, 0.8185, -0.06717, 0.2548, 0.9369, -0.2394, 0.4832, 0.8292, -0.281, 0.3038, 0.8239, -0.4784, 0.2548, 0.9369, -0.2394, 0.3038, 0.8239, -0.4784, 0.1083, 0.8254, -0.554, 0.2548, 0.9369, -0.2394, 0.5706, 0.8185, -0.06717, 0.4832, 0.8292, -0.281, -0.2548, 0.9369, -0.2394, -2.52e-08, 0.953, -0.303, -4.568e-08, 0.8235, -0.5673, -0.1083, 0.8254, -0.554, -2.52e-08, 0.953, -0.303, 0.2548, 0.9369, -0.2394, 0.1083, 0.8254, -0.554, -4.568e-08, 0.8235, -0.5673, 0.2338, 0.9438, 0.2338, 2.041e-13, 0.9531, 0.3028, 3.709e-13, 0.8166, 0.5771, 1.696e-07, 0.8166, 0.5771, -0.2338, 0.9438, 0.2338, -0.2548, 0.9369, -0.2394, -0.5706, 0.8185, -0.06717, -0.5771, 0.8166, -2.427e-06, 0.2548, 0.9369, -0.2394, 0.2338, 0.9438, 0.2338, 0.5771, 0.8166, 1.776e-08, 0.5706, 0.8185, -0.06717, 2.041e-13, 0.9531, 0.3028, -0.2338, 0.9438, 0.2338, -1.696e-07, 0.8166, 0.5771, 3.709e-13, 0.8166, 0.5771, -0.1083, -0.8254, -0.554, -4.748e-08, -0.8235, -0.5673, -2.644e-08, -0.953, -0.303, -0.2548, -0.9369, -0.2394, 0.1083, -0.8254, -0.554, 0.2548, -0.9369, -0.2394, -2.644e-08, -0.953, -0.303, -4.748e-08, -0.8235, -0.5673, -4.812e-07, -0.8166, 0.5771, -8.02e-09, -0.8166, 0.5771, -4.208e-09, -0.9531, 0.3028, 0.2338, -0.9438, 0.2338, 4.651e-07, -0.8166, 0.5771, -0.2338, -0.9438, 0.2338, -4.208e-09, -0.9531, 0.3028, -8.02e-09, -0.8166, 0.5771, -0.5771, -0.8166, -2.314e-06, -0.5706, -0.8185, -0.06717, -0.2548, -0.9369, -0.2394, -0.2338, -0.9438, 0.2338, 0.5771, -0.8166, 1.302e-07, 0.2338, -0.9438, 0.2338, 0.2548, -0.9369, -0.2394, 0.5706, -0.8185, -0.06717, 0.4832, -0.8292, -0.281, 0.5706, -0.8185, -0.06717, 0.2548, -0.9369, -0.2394, 0.3038, -0.8239, -0.4784, 0.4832, -0.8292, -0.281, 0.2548, -0.9369, -0.2394, 0.1083, -0.8254, -0.554, 0.3038, -0.8239, -0.4784, 0.2548, -0.9369, -0.2394, -0.1083, -0.8254, -0.554, -0.2548, -0.9369, -0.2394, -0.3038, -0.8239, -0.4784, -0.3038, -0.8239, -0.4784, -0.2548, -0.9369, -0.2394, -0.4832, -0.8292, -0.281, -0.4832, -0.8292, -0.281, -0.2548, -0.9369, -0.2394, -0.5706, -0.8185, -0.06717, -0.2338, 0.9438, 0.2338, 2.041e-13, 0.9531, 0.3028, 0.2338, 0.9438, 0.2338, 0.2548, 0.9369, -0.2394, -2.52e-08, 0.953, -0.303, -0.2548, 0.9369, -0.2394, 0.2338, -0.9438, 0.2338, -4.208e-09, -0.9531, 0.3028, -0.2338, -0.9438, 0.2338, -0.2548, -0.9369, -0.2394, -2.644e-08, -0.953, -0.303, 0.2548, -0.9369, -0.2394])] * 3)])
me_model_020 = bpy.data.meshes.new('Model.020')
me_model_020.from_pydata([(-0.949, -1.118e-07, -0.4149), (-0.8852, -1.483e-07, -0.5211), (-0.9348, -1.29e-07, -0.4744), (3.378e-15, 3.259e-07, 0.5722), (0.949, -1.118e-07, -0.4149), (0.8852, -1.483e-07, -0.5211), (0.9348, -1.29e-07, -0.4744), (-0.8207, -1.514e-07, -0.5466), (3.378e-15, -1.601e-07, -0.5678), (0.8207, -1.514e-07, -0.5466), (-0.949, -3.176e-08, 0.5722), (0.949, -3.176e-08, 0.5722), (-0.8075, 0.1, -0.3982), (0.8075, 0.1, -0.3982), (3.6e-15, 0.1, -0.4263), (2.942e-08, 0.1, 0.4307), (0.8075, 0.1, 0.4307), (-0.8075, 0.1, 0.4307), (-0.8075, -0.1, 0.4307), (0.8075, -0.1, 0.4307), (2.942e-08, -0.1, 0.4307), (3.6e-15, -0.1, -0.4263), (0.8075, -0.1, -0.3982), (-0.8075, -0.1, -0.3982)], [], [(12, 1, 2), (12, 7, 1), (12, 2, 0), (13, 6, 5), (13, 5, 9), (13, 4, 6), (12, 14, 8, 7), (14, 13, 9, 8), (16, 15, 3, 11), (17, 12, 0, 10), (13, 16, 11, 4), (15, 17, 10, 3), (7, 8, 21, 23), (9, 22, 21, 8), (11, 3, 20, 19), (10, 18, 20, 3), (10, 0, 23, 18), (11, 19, 22, 4), (6, 4, 22), (5, 6, 22), (9, 5, 22), (7, 23, 1), (1, 23, 2), (2, 23, 0), (17, 15, 16, 13, 14, 12), (19, 20, 18, 23, 21, 22)])
me_model_020.polygons.foreach_set('use_smooth', [True] * 26)
_k = set([(0, 2), (0, 10), (1, 2), (1, 7), (3, 10), (3, 11), (4, 6), (4, 11), (5, 6), (5, 9), (7, 8), (8, 9), (10, 17), (10, 18), (11, 16), (11, 19)])
me_model_020.attributes.new('sharp_edge', 'BOOLEAN', 'EDGE').data.foreach_set('value', [ (min(e.vertices), max(e.vertices)) in _k for e in me_model_020.edges])
_uv = me_model_020.uv_layers.new(name='UV')
_uv.uv.foreach_set('vector', [0.3392, 0.3797, 0.3541, 0.4266, 0.3634, 0.4089, 0.3392, 0.3797, 0.3419, 0.4366, 0.3541, 0.4266, 0.3392, 0.3797, 0.3634, 0.4089, 0.366, 0.387, 0.0467, 0.3797, 0.0225, 0.4089, 0.03186, 0.4266, 0.0467, 0.3797, 0.03186, 0.4266, 0.04406, 0.4366, 0.0467, 0.3797, 0.0199, 0.387, 0.0225, 0.4089, 0.3392, 0.3797, 0.193, 0.3797, 0.193, 0.4366, 0.3419, 0.4366, 0.193, 0.3797, 0.0467, 0.3797, 0.04406, 0.4366, 0.193, 0.4366, 0.0467, 0.08132, 0.193, 0.08132, 0.193, 0.0274, 0.02131, 0.0274, 0.3392, 0.08132, 0.3392, 0.3797, 0.366, 0.387, 0.3647, 0.0274, 0.0467, 0.3797, 0.0467, 0.08132, 0.02131, 0.0274, 0.0199, 0.387, 0.193, 0.08132, 0.3392, 0.08132, 0.3647, 0.0274, 0.193, 0.0274, 0.3419, 0.4366, 0.193, 0.4366, 0.193, 0.3797, 0.3392, 0.3797, 0.04406, 0.4366, 0.0467, 0.3797, 0.193, 0.3797, 0.193, 0.4366, 0.02121, 0.0274, 0.193, 0.0274, 0.193, 0.08132, 0.0467, 0.08132, 0.3646, 0.0274, 0.3392, 0.08132, 0.193, 0.08132, 0.193, 0.0274, 0.3646, 0.0274, 0.366, 0.387, 0.3392, 0.3797, 0.3392, 0.08132, 0.02121, 0.0274, 0.0467, 0.08132, 0.0467, 0.3797, 0.0199, 0.387, 0.0225, 0.4089, 0.0199, 0.387, 0.0467, 0.3797, 0.03186, 0.4266, 0.0225, 0.4089, 0.0467, 0.3797, 0.04406, 0.4366, 0.03186, 0.4266, 0.0467, 0.3797, 0.3419, 0.4366, 0.3392, 0.3797, 0.3541, 0.4266, 0.3541, 0.4266, 0.3392, 0.3797, 0.3634, 0.4089, 0.3634, 0.4089, 0.3392, 0.3797, 0.366, 0.387, 0.3392, 0.08132, 0.193, 0.08132, 0.0467, 0.08132, 0.0467, 0.3797, 0.193, 0.3797, 0.3392, 0.3797, 0.0467, 0.08132, 0.193, 0.08132, 0.3392, 0.08132, 0.3392, 0.3797, 0.193, 0.3797, 0.0467, 0.3797])
me_model_020.materials.append(mat_material_001)
me_model_020.materials.append(mat_material_003)
me_model_020.use_remesh_preserve_volume = False
me_model_020.use_remesh_preserve_attributes = False
me_model_020.use_mirror_vertex_groups = False
me_model_020.update()
me_model_020.normals_split_custom_set([tuple(v) for v in zip(*[iter([-0.2548, 0.9369, -0.2394, -0.3038, 0.8239, -0.4784, -0.4832, 0.8292, -0.281, -0.2548, 0.9369, -0.2394, -0.1083, 0.8254, -0.554, -0.3038, 0.8239, -0.4784, -0.2548, 0.9369, -0.2394, -0.4832, 0.8292, -0.281, -0.5706, 0.8185, -0.06717, 0.2548, 0.9369, -0.2394, 0.4832, 0.8292, -0.281, 0.3038, 0.8239, -0.4784, 0.2548, 0.9369, -0.2394, 0.3038, 0.8239, -0.4784, 0.1083, 0.8254, -0.554, 0.2548, 0.9369, -0.2394, 0.5706, 0.8185, -0.06717, 0.4832, 0.8292, -0.281, -0.2548, 0.9369, -0.2394, -2.52e-08, 0.953, -0.303, -4.568e-08, 0.8235, -0.5673, -0.1083, 0.8254, -0.554, -2.52e-08, 0.953, -0.303, 0.2548, 0.9369, -0.2394, 0.1083, 0.8254, -0.554, -4.568e-08, 0.8235, -0.5673, 0.2338, 0.9438, 0.2338, 2.041e-13, 0.9531, 0.3028, 3.709e-13, 0.8166, 0.5771, 1.696e-07, 0.8166, 0.5771, -0.2338, 0.9438, 0.2338, -0.2548, 0.9369, -0.2394, -0.5706, 0.8185, -0.06717, -0.5771, 0.8166, -2.427e-06, 0.2548, 0.9369, -0.2394, 0.2338, 0.9438, 0.2338, 0.5771, 0.8166, 1.776e-08, 0.5706, 0.8185, -0.06717, 2.041e-13, 0.9531, 0.3028, -0.2338, 0.9438, 0.2338, -1.696e-07, 0.8166, 0.5771, 3.709e-13, 0.8166, 0.5771, -0.1083, -0.8254, -0.554, -4.748e-08, -0.8235, -0.5673, -2.644e-08, -0.953, -0.303, -0.2548, -0.9369, -0.2394, 0.1083, -0.8254, -0.554, 0.2548, -0.9369, -0.2394, -2.644e-08, -0.953, -0.303, -4.748e-08, -0.8235, -0.5673, -4.812e-07, -0.8166, 0.5771, -8.02e-09, -0.8166, 0.5771, -4.208e-09, -0.9531, 0.3028, 0.2338, -0.9438, 0.2338, 4.651e-07, -0.8166, 0.5771, -0.2338, -0.9438, 0.2338, -4.208e-09, -0.9531, 0.3028, -8.02e-09, -0.8166, 0.5771, -0.5771, -0.8166, -2.314e-06, -0.5706, -0.8185, -0.06717, -0.2548, -0.9369, -0.2394, -0.2338, -0.9438, 0.2338, 0.5771, -0.8166, 1.302e-07, 0.2338, -0.9438, 0.2338, 0.2548, -0.9369, -0.2394, 0.5706, -0.8185, -0.06717, 0.4832, -0.8292, -0.281, 0.5706, -0.8185, -0.06717, 0.2548, -0.9369, -0.2394, 0.3038, -0.8239, -0.4784, 0.4832, -0.8292, -0.281, 0.2548, -0.9369, -0.2394, 0.1083, -0.8254, -0.554, 0.3038, -0.8239, -0.4784, 0.2548, -0.9369, -0.2394, -0.1083, -0.8254, -0.554, -0.2548, -0.9369, -0.2394, -0.3038, -0.8239, -0.4784, -0.3038, -0.8239, -0.4784, -0.2548, -0.9369, -0.2394, -0.4832, -0.8292, -0.281, -0.4832, -0.8292, -0.281, -0.2548, -0.9369, -0.2394, -0.5706, -0.8185, -0.06717, -0.2338, 0.9438, 0.2338, 2.041e-13, 0.9531, 0.3028, 0.2338, 0.9438, 0.2338, 0.2548, 0.9369, -0.2394, -2.52e-08, 0.953, -0.303, -0.2548, 0.9369, -0.2394, 0.2338, -0.9438, 0.2338, -4.208e-09, -0.9531, 0.3028, -0.2338, -0.9438, 0.2338, -0.2548, -0.9369, -0.2394, -2.644e-08, -0.953, -0.303, 0.2548, -0.9369, -0.2394])] * 3)])
me_model_017 = bpy.data.meshes.new('Model.017')
me_model_017.from_pydata([(-0.949, -7.558e-08, -0.4149), (-0.8852, -1.027e-07, -0.5211), (-0.9348, -8.752e-08, -0.4744), (3.378e-15, 2.758e-07, 0.5722), (0.949, -7.558e-08, -0.4149), (0.8852, -1.027e-07, -0.5211), (0.9348, -8.752e-08, -0.4744), (-0.8207, -1.036e-07, -0.5466), (3.378e-15, -1.105e-07, -0.5678), (0.8207, -1.036e-07, -0.5466), (-0.949, -8.178e-08, 0.5722), (0.949, -8.178e-08, 0.5722), (-0.8075, 0.1, -0.3982), (0.8075, 0.1, -0.3982), (3.982e-15, 0.1, -0.4263), (2.942e-08, 0.1, 0.4307), (0.8075, 0.1, 0.4307), (-0.8075, 0.1, 0.4307), (-0.8075, -0.1, 0.4307), (0.8075, -0.1, 0.4307), (2.942e-08, -0.1, 0.4307), (3.218e-15, -0.1, -0.4263), (0.8075, -0.1, -0.3982), (-0.8075, -0.1, -0.3982)], [], [(12, 1, 2), (12, 7, 1), (12, 2, 0), (13, 6, 5), (13, 5, 9), (13, 4, 6), (12, 14, 8, 7), (14, 13, 9, 8), (16, 15, 3, 11), (17, 12, 0, 10), (13, 16, 11, 4), (15, 17, 10, 3), (7, 8, 21, 23), (9, 22, 21, 8), (11, 3, 20, 19), (10, 18, 20, 3), (10, 0, 23, 18), (11, 19, 22, 4), (6, 4, 22), (5, 6, 22), (9, 5, 22), (7, 23, 1), (1, 23, 2), (2, 23, 0), (17, 15, 16, 13, 14, 12), (19, 20, 18, 23, 21, 22)])
me_model_017.polygons.foreach_set('use_smooth', [True] * 26)
_k = set([(0, 2), (0, 10), (1, 2), (1, 7), (3, 10), (3, 11), (4, 6), (4, 11), (5, 6), (5, 9), (7, 8), (8, 9), (10, 17), (10, 18), (11, 16), (11, 19)])
me_model_017.attributes.new('sharp_edge', 'BOOLEAN', 'EDGE').data.foreach_set('value', [ (min(e.vertices), max(e.vertices)) in _k for e in me_model_017.edges])
_uv = me_model_017.uv_layers.new(name='UV')
_uv.uv.foreach_set('vector', [0.3392, 0.3797, 0.3541, 0.4266, 0.3634, 0.4089, 0.3392, 0.3797, 0.3419, 0.4366, 0.3541, 0.4266, 0.3392, 0.3797, 0.3634, 0.4089, 0.366, 0.387, 0.0467, 0.3797, 0.0225, 0.4089, 0.03186, 0.4266, 0.0467, 0.3797, 0.03186, 0.4266, 0.04406, 0.4366, 0.0467, 0.3797, 0.0199, 0.387, 0.0225, 0.4089, 0.3392, 0.3797, 0.193, 0.3797, 0.193, 0.4366, 0.3419, 0.4366, 0.193, 0.3797, 0.0467, 0.3797, 0.04406, 0.4366, 0.193, 0.4366, 0.0467, 0.08132, 0.193, 0.08132, 0.193, 0.0274, 0.02131, 0.0274, 0.3392, 0.08132, 0.3392, 0.3797, 0.366, 0.387, 0.3647, 0.0274, 0.0467, 0.3797, 0.0467, 0.08132, 0.02131, 0.0274, 0.0199, 0.387, 0.193, 0.08132, 0.3392, 0.08132, 0.3647, 0.0274, 0.193, 0.0274, 0.3419, 0.4366, 0.193, 0.4366, 0.193, 0.3797, 0.3392, 0.3797, 0.04406, 0.4366, 0.0467, 0.3797, 0.193, 0.3797, 0.193, 0.4366, 0.02121, 0.0274, 0.193, 0.0274, 0.193, 0.08132, 0.0467, 0.08132, 0.3646, 0.0274, 0.3392, 0.08132, 0.193, 0.08132, 0.193, 0.0274, 0.3646, 0.0274, 0.366, 0.387, 0.3392, 0.3797, 0.3392, 0.08132, 0.02121, 0.0274, 0.0467, 0.08132, 0.0467, 0.3797, 0.0199, 0.387, 0.0225, 0.4089, 0.0199, 0.387, 0.0467, 0.3797, 0.03186, 0.4266, 0.0225, 0.4089, 0.0467, 0.3797, 0.04406, 0.4366, 0.03186, 0.4266, 0.0467, 0.3797, 0.3419, 0.4366, 0.3392, 0.3797, 0.3541, 0.4266, 0.3541, 0.4266, 0.3392, 0.3797, 0.3634, 0.4089, 0.3634, 0.4089, 0.3392, 0.3797, 0.366, 0.387, 0.3392, 0.08132, 0.193, 0.08132, 0.0467, 0.08132, 0.0467, 0.3797, 0.193, 0.3797, 0.3392, 0.3797, 0.0467, 0.08132, 0.193, 0.08132, 0.3392, 0.08132, 0.3392, 0.3797, 0.193, 0.3797, 0.0467, 0.3797])
me_model_017.materials.append(mat_material_001)
me_model_017.materials.append(mat_material_003)
me_model_017.use_remesh_preserve_volume = False
me_model_017.use_remesh_preserve_attributes = False
me_model_017.use_mirror_vertex_groups = False
me_model_017.update()
me_model_017.normals_split_custom_set([tuple(v) for v in zip(*[iter([-0.2548, 0.9369, -0.2394, -0.3038, 0.8239, -0.4784, -0.4832, 0.8292, -0.281, -0.2548, 0.9369, -0.2394, -0.1083, 0.8254, -0.554, -0.3038, 0.8239, -0.4784, -0.2548, 0.9369, -0.2394, -0.4832, 0.8292, -0.281, -0.5706, 0.8185, -0.06717, 0.2548, 0.9369, -0.2394, 0.4832, 0.8292, -0.281, 0.3038, 0.8239, -0.4784, 0.2548, 0.9369, -0.2394, 0.3038, 0.8239, -0.4784, 0.1083, 0.8254, -0.554, 0.2548, 0.9369, -0.2394, 0.5706, 0.8185, -0.06717, 0.4832, 0.8292, -0.281, -0.2548, 0.9369, -0.2394, -2.582e-08, 0.953, -0.303, -4.568e-08, 0.8235, -0.5673, -0.1083, 0.8254, -0.554, -2.582e-08, 0.953, -0.303, 0.2548, 0.9369, -0.2394, 0.1083, 0.8254, -0.554, -4.568e-08, 0.8235, -0.5673, 0.2338, 0.9438, 0.2338, -1.284e-08, 0.9531, 0.3028, -2.448e-08, 0.8166, 0.5771, 1.941e-07, 0.8166, 0.5771, -0.2338, 0.9438, 0.2338, -0.2548, 0.9369, -0.2394, -0.5706, 0.8185, -0.06717, -0.5771, 0.8166, -2.35e-06, 0.2548, 0.9369, -0.2394, 0.2338, 0.9438, 0.2338, 0.5771, 0.8166, 9.472e-08, 0.5706, 0.8185, -0.06717, -1.284e-08, 0.9531, 0.3028, -0.2338, 0.9438, 0.2338, -2.43e-07, 0.8166, 0.5771, -2.448e-08, 0.8166, 0.5771, -0.1083, -0.8254, -0.554, -4.748e-08, -0.8235, -0.5673, -2.676e-08, -0.953, -0.303, -0.2548, -0.9369, -0.2394, 0.1083, -0.8254, -0.554, 0.2548, -0.9369, -0.2394, -2.676e-08, -0.953, -0.303, -4.748e-08, -0.8235, -0.5673, -5.056e-07, -0.8166, 0.5771, -2.026e-08, -0.8166, 0.5771, -1.063e-08, -0.9531, 0.3028, 0.2338, -0.9438, 0.2338, 4.651e-07, -0.8166, 0.5771, -0.2338, -0.9438, 0.2338, -1.063e-08, -0.9531, 0.3028, -2.026e-08, -0.8166, 0.5771, -0.5771, -0.8166, -2.388e-06, -0.5706, -0.8185, -0.06717, -0.2548, -0.9369, -0.2394, -0.2338, -0.9438, 0.2338, 0.5771, -0.8166, 5.92e-08, 0.2338, -0.9438, 0.2338, 0.2548, -0.9369, -0.2394, 0.5706, -0.8185, -0.06717, 0.4832, -0.8292, -0.281, 0.5706, -0.8185, -0.06717, 0.2548, -0.9369, -0.2394, 0.3038, -0.8239, -0.4784, 0.4832, -0.8292, -0.281, 0.2548, -0.9369, -0.2394, 0.1083, -0.8254, -0.554, 0.3038, -0.8239, -0.4784, 0.2548, -0.9369, -0.2394, -0.1083, -0.8254, -0.554, -0.2548, -0.9369, -0.2394, -0.3038, -0.8239, -0.4784, -0.3038, -0.8239, -0.4784, -0.2548, -0.9369, -0.2394, -0.4832, -0.8292, -0.281, -0.4832, -0.8292, -0.281, -0.2548, -0.9369, -0.2394, -0.5706, -0.8185, -0.06717, -0.2338, 0.9438, 0.2338, -1.284e-08, 0.9531, 0.3028, 0.2338, 0.9438, 0.2338, 0.2548, 0.9369, -0.2394, -2.582e-08, 0.953, -0.303, -0.2548, 0.9369, -0.2394, 0.2338, -0.9438, 0.2338, -1.063e-08, -0.9531, 0.3028, -0.2338, -0.9438, 0.2338, -0.2548, -0.9369, -0.2394, -2.676e-08, -0.953, -0.303, 0.2548, -0.9369, -0.2394])] * 3)])
me_model_016 = bpy.data.meshes.new('Model.016')
me_model_016.from_pydata([(-0.949, -7.558e-08, -0.4149), (-0.8852, -1.027e-07, -0.5211), (-0.9348, -8.752e-08, -0.4744), (3.378e-15, 2.758e-07, 0.5722), (0.949, -7.558e-08, -0.4149), (0.8852, -1.027e-07, -0.5211), (0.9348, -8.752e-08, -0.4744), (-0.8207, -1.036e-07, -0.5466), (3.378e-15, -1.105e-07, -0.5678), (0.8207, -1.036e-07, -0.5466), (-0.949, -8.178e-08, 0.5722), (0.949, -8.178e-08, 0.5722), (-0.8075, 0.1, -0.3982), (0.8075, 0.1, -0.3982), (3.982e-15, 0.1, -0.4263), (2.942e-08, 0.1, 0.4307), (0.8075, 0.1, 0.4307), (-0.8075, 0.1, 0.4307), (-0.8075, -0.1, 0.4307), (0.8075, -0.1, 0.4307), (2.942e-08, -0.1, 0.4307), (3.218e-15, -0.1, -0.4263), (0.8075, -0.1, -0.3982), (-0.8075, -0.1, -0.3982)], [], [(12, 1, 2), (12, 7, 1), (12, 2, 0), (13, 6, 5), (13, 5, 9), (13, 4, 6), (12, 14, 8, 7), (14, 13, 9, 8), (16, 15, 3, 11), (17, 12, 0, 10), (13, 16, 11, 4), (15, 17, 10, 3), (7, 8, 21, 23), (9, 22, 21, 8), (11, 3, 20, 19), (10, 18, 20, 3), (10, 0, 23, 18), (11, 19, 22, 4), (6, 4, 22), (5, 6, 22), (9, 5, 22), (7, 23, 1), (1, 23, 2), (2, 23, 0), (17, 15, 16, 13, 14, 12), (19, 20, 18, 23, 21, 22)])
me_model_016.polygons.foreach_set('use_smooth', [True] * 26)
_k = set([(0, 2), (0, 10), (1, 2), (1, 7), (3, 10), (3, 11), (4, 6), (4, 11), (5, 6), (5, 9), (7, 8), (8, 9), (10, 17), (10, 18), (11, 16), (11, 19)])
me_model_016.attributes.new('sharp_edge', 'BOOLEAN', 'EDGE').data.foreach_set('value', [ (min(e.vertices), max(e.vertices)) in _k for e in me_model_016.edges])
_uv = me_model_016.uv_layers.new(name='UV')
_uv.uv.foreach_set('vector', [0.3392, 0.3797, 0.3541, 0.4266, 0.3634, 0.4089, 0.3392, 0.3797, 0.3419, 0.4366, 0.3541, 0.4266, 0.3392, 0.3797, 0.3634, 0.4089, 0.366, 0.387, 0.0467, 0.3797, 0.0225, 0.4089, 0.03186, 0.4266, 0.0467, 0.3797, 0.03186, 0.4266, 0.04406, 0.4366, 0.0467, 0.3797, 0.0199, 0.387, 0.0225, 0.4089, 0.3392, 0.3797, 0.193, 0.3797, 0.193, 0.4366, 0.3419, 0.4366, 0.193, 0.3797, 0.0467, 0.3797, 0.04406, 0.4366, 0.193, 0.4366, 0.0467, 0.08132, 0.193, 0.08132, 0.193, 0.0274, 0.02131, 0.0274, 0.3392, 0.08132, 0.3392, 0.3797, 0.366, 0.387, 0.3647, 0.0274, 0.0467, 0.3797, 0.0467, 0.08132, 0.02131, 0.0274, 0.0199, 0.387, 0.193, 0.08132, 0.3392, 0.08132, 0.3647, 0.0274, 0.193, 0.0274, 0.3419, 0.4366, 0.193, 0.4366, 0.193, 0.3797, 0.3392, 0.3797, 0.04406, 0.4366, 0.0467, 0.3797, 0.193, 0.3797, 0.193, 0.4366, 0.02121, 0.0274, 0.193, 0.0274, 0.193, 0.08132, 0.0467, 0.08132, 0.3646, 0.0274, 0.3392, 0.08132, 0.193, 0.08132, 0.193, 0.0274, 0.3646, 0.0274, 0.366, 0.387, 0.3392, 0.3797, 0.3392, 0.08132, 0.02121, 0.0274, 0.0467, 0.08132, 0.0467, 0.3797, 0.0199, 0.387, 0.0225, 0.4089, 0.0199, 0.387, 0.0467, 0.3797, 0.03186, 0.4266, 0.0225, 0.4089, 0.0467, 0.3797, 0.04406, 0.4366, 0.03186, 0.4266, 0.0467, 0.3797, 0.3419, 0.4366, 0.3392, 0.3797, 0.3541, 0.4266, 0.3541, 0.4266, 0.3392, 0.3797, 0.3634, 0.4089, 0.3634, 0.4089, 0.3392, 0.3797, 0.366, 0.387, 0.3392, 0.08132, 0.193, 0.08132, 0.0467, 0.08132, 0.0467, 0.3797, 0.193, 0.3797, 0.3392, 0.3797, 0.0467, 0.08132, 0.193, 0.08132, 0.3392, 0.08132, 0.3392, 0.3797, 0.193, 0.3797, 0.0467, 0.3797])
me_model_016.materials.append(mat_material_001)
me_model_016.materials.append(mat_material_003)
me_model_016.use_remesh_preserve_volume = False
me_model_016.use_remesh_preserve_attributes = False
me_model_016.use_mirror_vertex_groups = False
me_model_016.update()
me_model_016.normals_split_custom_set([tuple(v) for v in zip(*[iter([-0.2548, 0.9369, -0.2394, -0.3038, 0.8239, -0.4784, -0.4832, 0.8292, -0.281, -0.2548, 0.9369, -0.2394, -0.1083, 0.8254, -0.554, -0.3038, 0.8239, -0.4784, -0.2548, 0.9369, -0.2394, -0.4832, 0.8292, -0.281, -0.5706, 0.8185, -0.06717, 0.2548, 0.9369, -0.2394, 0.4832, 0.8292, -0.281, 0.3038, 0.8239, -0.4784, 0.2548, 0.9369, -0.2394, 0.3038, 0.8239, -0.4784, 0.1083, 0.8254, -0.554, 0.2548, 0.9369, -0.2394, 0.5706, 0.8185, -0.06717, 0.4832, 0.8292, -0.281, -0.2548, 0.9369, -0.2394, -2.582e-08, 0.953, -0.303, -4.568e-08, 0.8235, -0.5673, -0.1083, 0.8254, -0.554, -2.582e-08, 0.953, -0.303, 0.2548, 0.9369, -0.2394, 0.1083, 0.8254, -0.554, -4.568e-08, 0.8235, -0.5673, 0.2338, 0.9438, 0.2338, -1.284e-08, 0.9531, 0.3028, -2.448e-08, 0.8166, 0.5771, 1.941e-07, 0.8166, 0.5771, -0.2338, 0.9438, 0.2338, -0.2548, 0.9369, -0.2394, -0.5706, 0.8185, -0.06717, -0.5771, 0.8166, -2.35e-06, 0.2548, 0.9369, -0.2394, 0.2338, 0.9438, 0.2338, 0.5771, 0.8166, 9.472e-08, 0.5706, 0.8185, -0.06717, -1.284e-08, 0.9531, 0.3028, -0.2338, 0.9438, 0.2338, -2.43e-07, 0.8166, 0.5771, -2.448e-08, 0.8166, 0.5771, -0.1083, -0.8254, -0.554, -4.748e-08, -0.8235, -0.5673, -2.676e-08, -0.953, -0.303, -0.2548, -0.9369, -0.2394, 0.1083, -0.8254, -0.554, 0.2548, -0.9369, -0.2394, -2.676e-08, -0.953, -0.303, -4.748e-08, -0.8235, -0.5673, -5.056e-07, -0.8166, 0.5771, -2.026e-08, -0.8166, 0.5771, -1.063e-08, -0.9531, 0.3028, 0.2338, -0.9438, 0.2338, 4.651e-07, -0.8166, 0.5771, -0.2338, -0.9438, 0.2338, -1.063e-08, -0.9531, 0.3028, -2.026e-08, -0.8166, 0.5771, -0.5771, -0.8166, -2.388e-06, -0.5706, -0.8185, -0.06717, -0.2548, -0.9369, -0.2394, -0.2338, -0.9438, 0.2338, 0.5771, -0.8166, 5.92e-08, 0.2338, -0.9438, 0.2338, 0.2548, -0.9369, -0.2394, 0.5706, -0.8185, -0.06717, 0.4832, -0.8292, -0.281, 0.5706, -0.8185, -0.06717, 0.2548, -0.9369, -0.2394, 0.3038, -0.8239, -0.4784, 0.4832, -0.8292, -0.281, 0.2548, -0.9369, -0.2394, 0.1083, -0.8254, -0.554, 0.3038, -0.8239, -0.4784, 0.2548, -0.9369, -0.2394, -0.1083, -0.8254, -0.554, -0.2548, -0.9369, -0.2394, -0.3038, -0.8239, -0.4784, -0.3038, -0.8239, -0.4784, -0.2548, -0.9369, -0.2394, -0.4832, -0.8292, -0.281, -0.4832, -0.8292, -0.281, -0.2548, -0.9369, -0.2394, -0.5706, -0.8185, -0.06717, -0.2338, 0.9438, 0.2338, -1.284e-08, 0.9531, 0.3028, 0.2338, 0.9438, 0.2338, 0.2548, 0.9369, -0.2394, -2.582e-08, 0.953, -0.303, -0.2548, 0.9369, -0.2394, 0.2338, -0.9438, 0.2338, -1.063e-08, -0.9531, 0.3028, -0.2338, -0.9438, 0.2338, -0.2548, -0.9369, -0.2394, -2.676e-08, -0.953, -0.303, 0.2548, -0.9369, -0.2394])] * 3)])
me_model_015 = bpy.data.meshes.new('Model.015')
me_model_015.from_pydata([(-0.949, -7.558e-08, -0.4149), (-0.8852, -1.027e-07, -0.5211), (-0.9348, -8.752e-08, -0.4744), (3.378e-15, 2.758e-07, 0.5722), (0.949, -7.558e-08, -0.4149), (0.8852, -1.027e-07, -0.5211), (0.9348, -8.752e-08, -0.4744), (-0.8207, -1.036e-07, -0.5466), (3.378e-15, -1.105e-07, -0.5678), (0.8207, -1.036e-07, -0.5466), (-0.949, -8.178e-08, 0.5722), (0.949, -8.178e-08, 0.5722), (-0.8075, 0.1, -0.3982), (0.8075, 0.1, -0.3982), (3.982e-15, 0.1, -0.4263), (2.942e-08, 0.1, 0.4307), (0.8075, 0.1, 0.4307), (-0.8075, 0.1, 0.4307), (-0.8075, -0.1, 0.4307), (0.8075, -0.1, 0.4307), (2.942e-08, -0.1, 0.4307), (3.218e-15, -0.1, -0.4263), (0.8075, -0.1, -0.3982), (-0.8075, -0.1, -0.3982)], [], [(12, 1, 2), (12, 7, 1), (12, 2, 0), (13, 6, 5), (13, 5, 9), (13, 4, 6), (12, 14, 8, 7), (14, 13, 9, 8), (16, 15, 3, 11), (17, 12, 0, 10), (13, 16, 11, 4), (15, 17, 10, 3), (7, 8, 21, 23), (9, 22, 21, 8), (11, 3, 20, 19), (10, 18, 20, 3), (10, 0, 23, 18), (11, 19, 22, 4), (6, 4, 22), (5, 6, 22), (9, 5, 22), (7, 23, 1), (1, 23, 2), (2, 23, 0), (17, 15, 16, 13, 14, 12), (19, 20, 18, 23, 21, 22)])
me_model_015.polygons.foreach_set('use_smooth', [True] * 26)
_k = set([(0, 2), (0, 10), (1, 2), (1, 7), (3, 10), (3, 11), (4, 6), (4, 11), (5, 6), (5, 9), (7, 8), (8, 9), (10, 17), (10, 18), (11, 16), (11, 19)])
me_model_015.attributes.new('sharp_edge', 'BOOLEAN', 'EDGE').data.foreach_set('value', [ (min(e.vertices), max(e.vertices)) in _k for e in me_model_015.edges])
_uv = me_model_015.uv_layers.new(name='UV')
_uv.uv.foreach_set('vector', [0.3392, 0.3797, 0.3541, 0.4266, 0.3634, 0.4089, 0.3392, 0.3797, 0.3419, 0.4366, 0.3541, 0.4266, 0.3392, 0.3797, 0.3634, 0.4089, 0.366, 0.387, 0.0467, 0.3797, 0.0225, 0.4089, 0.03186, 0.4266, 0.0467, 0.3797, 0.03186, 0.4266, 0.04406, 0.4366, 0.0467, 0.3797, 0.0199, 0.387, 0.0225, 0.4089, 0.3392, 0.3797, 0.193, 0.3797, 0.193, 0.4366, 0.3419, 0.4366, 0.193, 0.3797, 0.0467, 0.3797, 0.04406, 0.4366, 0.193, 0.4366, 0.0467, 0.08132, 0.193, 0.08132, 0.193, 0.0274, 0.02131, 0.0274, 0.3392, 0.08132, 0.3392, 0.3797, 0.366, 0.387, 0.3647, 0.0274, 0.0467, 0.3797, 0.0467, 0.08132, 0.02131, 0.0274, 0.0199, 0.387, 0.193, 0.08132, 0.3392, 0.08132, 0.3647, 0.0274, 0.193, 0.0274, 0.3419, 0.4366, 0.193, 0.4366, 0.193, 0.3797, 0.3392, 0.3797, 0.04406, 0.4366, 0.0467, 0.3797, 0.193, 0.3797, 0.193, 0.4366, 0.02121, 0.0274, 0.193, 0.0274, 0.193, 0.08132, 0.0467, 0.08132, 0.3646, 0.0274, 0.3392, 0.08132, 0.193, 0.08132, 0.193, 0.0274, 0.3646, 0.0274, 0.366, 0.387, 0.3392, 0.3797, 0.3392, 0.08132, 0.02121, 0.0274, 0.0467, 0.08132, 0.0467, 0.3797, 0.0199, 0.387, 0.0225, 0.4089, 0.0199, 0.387, 0.0467, 0.3797, 0.03186, 0.4266, 0.0225, 0.4089, 0.0467, 0.3797, 0.04406, 0.4366, 0.03186, 0.4266, 0.0467, 0.3797, 0.3419, 0.4366, 0.3392, 0.3797, 0.3541, 0.4266, 0.3541, 0.4266, 0.3392, 0.3797, 0.3634, 0.4089, 0.3634, 0.4089, 0.3392, 0.3797, 0.366, 0.387, 0.3392, 0.08132, 0.193, 0.08132, 0.0467, 0.08132, 0.0467, 0.3797, 0.193, 0.3797, 0.3392, 0.3797, 0.0467, 0.08132, 0.193, 0.08132, 0.3392, 0.08132, 0.3392, 0.3797, 0.193, 0.3797, 0.0467, 0.3797])
me_model_015.materials.append(mat_material_001)
me_model_015.materials.append(mat_material_003)
me_model_015.use_remesh_preserve_volume = False
me_model_015.use_remesh_preserve_attributes = False
me_model_015.use_mirror_vertex_groups = False
me_model_015.update()
me_model_015.normals_split_custom_set([tuple(v) for v in zip(*[iter([-0.2548, 0.9369, -0.2394, -0.3038, 0.8239, -0.4784, -0.4832, 0.8292, -0.281, -0.2548, 0.9369, -0.2394, -0.1083, 0.8254, -0.554, -0.3038, 0.8239, -0.4784, -0.2548, 0.9369, -0.2394, -0.4832, 0.8292, -0.281, -0.5706, 0.8185, -0.06717, 0.2548, 0.9369, -0.2394, 0.4832, 0.8292, -0.281, 0.3038, 0.8239, -0.4784, 0.2548, 0.9369, -0.2394, 0.3038, 0.8239, -0.4784, 0.1083, 0.8254, -0.554, 0.2548, 0.9369, -0.2394, 0.5706, 0.8185, -0.06717, 0.4832, 0.8292, -0.281, -0.2548, 0.9369, -0.2394, -2.427e-08, 0.953, -0.303, -4.388e-08, 0.8235, -0.5673, -0.1083, 0.8254, -0.554, -2.427e-08, 0.953, -0.303, 0.2548, 0.9369, -0.2394, 0.1083, 0.8254, -0.554, -4.388e-08, 0.8235, -0.5673, 0.2338, 0.9438, 0.2338, -6.421e-09, 0.9531, 0.3028, -1.224e-08, 0.8166, 0.5771, 1.941e-07, 0.8166, 0.5771, -0.2338, 0.9438, 0.2338, -0.2548, 0.9369, -0.2394, -0.5706, 0.8185, -0.06717, -0.5771, 0.8166, -2.353e-06, 0.2548, 0.9369, -0.2394, 0.2338, 0.9438, 0.2338, 0.5771, 0.8166, 9.176e-08, 0.5706, 0.8185, -0.06717, -6.421e-09, 0.9531, 0.3028, -0.2338, 0.9438, 0.2338, -2.186e-07, 0.8166, 0.5771, -1.224e-08, 0.8166, 0.5771, -0.1083, -0.8254, -0.554, -4.748e-08, -0.8235, -0.5673, -2.644e-08, -0.953, -0.303, -0.2548, -0.9369, -0.2394, 0.1083, -0.8254, -0.554, 0.2548, -0.9369, -0.2394, -2.644e-08, -0.953, -0.303, -4.748e-08, -0.8235, -0.5673, -5.056e-07, -0.8166, 0.5771, 4.22e-09, -0.8166, 0.5771, 2.214e-09, -0.9531, 0.3028, 0.2338, -0.9438, 0.2338, 5.141e-07, -0.8166, 0.5771, -0.2338, -0.9438, 0.2338, 2.214e-09, -0.9531, 0.3028, 4.22e-09, -0.8166, 0.5771, -0.5771, -0.8166, -2.39e-06, -0.5706, -0.8185, -0.06717, -0.2548, -0.9369, -0.2394, -0.2338, -0.9438, 0.2338, 0.5771, -0.8166, 5.624e-08, 0.2338, -0.9438, 0.2338, 0.2548, -0.9369, -0.2394, 0.5706, -0.8185, -0.06717, 0.4832, -0.8292, -0.281, 0.5706, -0.8185, -0.06717, 0.2548, -0.9369, -0.2394, 0.3038, -0.8239, -0.4784, 0.4832, -0.8292, -0.281, 0.2548, -0.9369, -0.2394, 0.1083, -0.8254, -0.554, 0.3038, -0.8239, -0.4784, 0.2548, -0.9369, -0.2394, -0.1083, -0.8254, -0.554, -0.2548, -0.9369, -0.2394, -0.3038, -0.8239, -0.4784, -0.3038, -0.8239, -0.4784, -0.2548, -0.9369, -0.2394, -0.4832, -0.8292, -0.281, -0.4832, -0.8292, -0.281, -0.2548, -0.9369, -0.2394, -0.5706, -0.8185, -0.06717, -0.2338, 0.9438, 0.2338, -6.421e-09, 0.9531, 0.3028, 0.2338, 0.9438, 0.2338, 0.2548, 0.9369, -0.2394, -2.427e-08, 0.953, -0.303, -0.2548, 0.9369, -0.2394, 0.2338, -0.9438, 0.2338, 2.214e-09, -0.9531, 0.3028, -0.2338, -0.9438, 0.2338, -0.2548, -0.9369, -0.2394, -2.644e-08, -0.953, -0.303, 0.2548, -0.9369, -0.2394])] * 3)])
me_model_011 = bpy.data.meshes.new('Model.011')
me_model_011.from_pydata([(0.949, -3.859e-07, -0.4149), (0.8852, -3.812e-07, -0.5211), (0.9348, -3.903e-07, -0.4744), (-5.455e-14, -4.688e-08, 0.5722), (-0.949, 2.325e-07, -0.4149), (-0.8852, 1.957e-07, -0.5211), (-0.9348, 2.189e-07, -0.4744), (0.8207, -3.64e-07, -0.5466), (-6.992e-15, -9.98e-08, -0.5678), (-0.8207, 1.708e-07, -0.5466), (0.949, 1.516e-09, 0.5722), (-0.949, 6.2e-07, 0.5722), (0.8075, 0.1, 0.4307), (-0.8075, 0.1, 0.4307), (3.164e-09, 0.1, 0.4307), (3.258e-08, 0.1, -0.4263), (-0.8075, 0.1, -0.3982), (0.8075, 0.1, -0.3982), (0.8249, -0.05, -0.4178), (-3.171e-08, -0.05, 0.4599), (-0.8249, -0.05, -0.4178), (-1.927e-08, -0.05, -0.4555), (-0.8367, -0.05, 0.4599), (0.8367, -0.05, 0.4599), (0.8783, -0.05, 0.5014), (-3.1e-08, -0.05, 0.5014), (-0.8783, -0.05, 0.5014), (-0.8783, -0.05, -0.4065), (0.8783, -0.05, -0.4065), (-0.8141, -0.05, -0.4724), (-1.629e-08, -0.05, -0.497), (0.8141, -0.05, -0.4724), (-0.8712, -0.05, -0.4363), (-0.8464, -0.05, -0.4596), (0.8712, -0.05, -0.4363), (0.8464, -0.05, -0.4596), (0.8082, -0.037, 0.4304), (-1.61e-08, -0.037, 0.4304), (-0.8082, -0.037, 0.4304), (-0.7968, -0.037, -0.3866), (0.7968, -0.037, -0.3866), (-4.091e-09, -0.037, -0.4204), (0.2983, -0.03245, -0.257), (0.2983, -0.03245, 0.2915), (0.2823, -0.03245, 0.3476), (0.2385, -0.03245, 0.3887), (0.1788, -0.03245, 0.4037), (0.1788, -0.03245, -0.3693), (0.2385, -0.03245, -0.3542), (0.2823, -0.03245, -0.3131), (0.172, -0.04578, -0.3396), (0.2268, -0.04578, -0.3261), (0.266, -0.04578, -0.2902), (0.2806, -0.04578, -0.2403), (0.2806, -0.04578, 0.2748), (0.266, -0.04578, 0.3247), (0.2268, -0.04578, 0.3606), (0.172, -0.04578, 0.3741), (-0.2983, -0.03245, -0.257), (-0.2983, -0.03245, 0.2915), (-0.2823, -0.03245, 0.3476), (-0.2385, -0.03245, 0.3887), (-0.1788, -0.03245, 0.4037), (-0.1788, -0.03245, -0.3693), (-0.2385, -0.03245, -0.3542), (-0.2823, -0.03245, -0.3131), (-0.172, -0.04578, -0.3396), (-0.2268, -0.04578, -0.3261), (-0.266, -0.04578, -0.2902), (-0.2806, -0.04578, -0.2403), (-0.2806, -0.04578, 0.2748), (-0.266, -0.04578, 0.3247), (-0.2268, -0.04578, 0.3606), (-0.172, -0.04578, 0.3741), (1.363e-08, -0.03245, -0.3693), (9.291e-09, -0.04578, -0.3396), (9.291e-09, -0.04578, 0.3741), (1.363e-08, -0.03245, 0.4037), (-0.8075, 8.734e-08, 0.4307), (0.8075, 8.734e-08, 0.4307), (2.942e-08, 4.45e-07, 0.4307), (3.218e-15, 1.061e-07, -0.4263), (0.8075, 1.227e-07, -0.3982), (-0.8075, 1.227e-07, -0.3982)], [], [(35, 1, 2, 34), (31, 7, 1, 35), (34, 2, 0, 28), (32, 6, 5, 33), (33, 5, 9, 29), (27, 4, 6, 32), (31, 30, 8, 7), (30, 29, 9, 8), (26, 25, 3, 11), (24, 28, 0, 10), (27, 26, 11, 4), (25, 24, 10, 3), (13, 14, 12, 17, 15, 16), (7, 8, 15, 17), (9, 16, 15, 8), (11, 3, 14, 13), (10, 12, 14, 3), (10, 0, 17, 12), (11, 13, 16, 4), (6, 4, 16), (5, 6, 16), (9, 5, 16), (7, 17, 1), (1, 17, 2), (2, 17, 0), (18, 23, 36, 40), (19, 23, 24, 25), (20, 22, 26, 27), (23, 18, 28, 24), (22, 19, 25, 26), (21, 20, 29, 30), (18, 21, 30, 31), (20, 27, 32), (20, 33, 29), (20, 32, 33), (18, 34, 28), (18, 31, 35), (18, 35, 34), (19, 22, 38, 37), (23, 19, 37, 36), (20, 21, 41, 39), (22, 20, 39, 38), (21, 18, 40, 41), (75, 50, 51, 52, 53, 54, 55, 56, 57, 76), (55, 44, 45, 56), (50, 47, 48, 51), (51, 48, 49, 52), (52, 49, 42, 53), (53, 42, 43, 54), (54, 43, 44, 55), (56, 45, 46, 57), (75, 74, 47, 50), (57, 46, 77, 76), (75, 76, 73, 72, 71, 70, 69, 68, 67, 66), (71, 72, 61, 60), (66, 67, 64, 63), (67, 68, 65, 64), (68, 69, 58, 65), (69, 70, 59, 58), (70, 71, 60, 59), (72, 73, 62, 61), (75, 66, 63, 74), (73, 76, 77, 62), (36, 37, 41, 40), (41, 37, 38, 39), (83, 81, 82, 79, 80, 78)])
me_model_011.polygons.foreach_set('use_smooth', [True] * 66)
_k = set([(0, 2), (0, 10), (1, 2), (1, 7), (3, 10), (3, 11), (4, 6), (4, 11), (5, 6), (5, 9), (7, 8), (8, 9), (10, 12), (10, 24), (11, 13), (11, 26), (18, 21), (18, 23), (19, 22), (19, 23), (20, 21), (20, 22), (24, 25), (24, 28), (25, 26), (26, 27), (27, 32), (28, 34), (29, 30), (29, 33), (30, 31), (31, 35), (32, 33), (34, 35), (36, 37), (36, 40), (37, 38), (38, 39), (39, 41), (40, 41), (42, 43), (42, 49), (43, 44), (44, 45), (45, 46), (46, 77), (47, 48), (47, 74), (48, 49), (50, 51), (50, 75), (51, 52), (52, 53), (53, 54), (54, 55), (55, 56), (56, 57), (57, 76), (58, 59), (58, 65), (59, 60), (60, 61), (61, 62), (62, 77), (63, 64), (63, 74), (64, 65), (66, 67), (66, 75), (67, 68), (68, 69), (69, 70), (70, 71), (71, 72), (72, 73), (73, 76)])
me_model_011.attributes.new('sharp_edge', 'BOOLEAN', 'EDGE').data.foreach_set('value', [ (min(e.vertices), max(e.vertices)) in _k for e in me_model_011.edges])
_uv = me_model_011.uv_layers.new(name='UV')
_uv.uv.foreach_set('vector', [0.03884, 0.4011, 0.03186, 0.4266, 0.0225, 0.4089, 0.03343, 0.391, 0.04672, 0.4089, 0.04406, 0.4366, 0.03186, 0.4266, 0.03884, 0.4011, 0.03343, 0.391, 0.0225, 0.4089, 0.0199, 0.387, 0.03244, 0.3798, 0.3528, 0.397, 0.3634, 0.4089, 0.3541, 0.4266, 0.3486, 0.4052, 0.3486, 0.4052, 0.3541, 0.4266, 0.3419, 0.4366, 0.3431, 0.4089, 0.3537, 0.3867, 0.366, 0.387, 0.3634, 0.4089, 0.3528, 0.397, 0.04672, 0.4089, 0.193, 0.4089, 0.193, 0.4366, 0.04406, 0.4366, 0.193, 0.4089, 0.3431, 0.4089, 0.3419, 0.4366, 0.193, 0.4366, 0.3537, 0.05062, 0.193, 0.05062, 0.193, 0.0274, 0.3646, 0.0274, 0.03244, 0.05062, 0.03244, 0.3798, 0.0199, 0.387, 0.02121, 0.0274, 0.3537, 0.3867, 0.3537, 0.05062, 0.3646, 0.0274, 0.366, 0.387, 0.193, 0.05062, 0.03244, 0.05062, 0.02121, 0.0274, 0.193, 0.0274, 0.3392, 0.08132, 0.193, 0.08132, 0.0467, 0.08132, 0.0467, 0.3797, 0.193, 0.3797, 0.3392, 0.3797, 0.04406, 0.4366, 0.193, 0.4366, 0.193, 0.3797, 0.0467, 0.3797, 0.3419, 0.4366, 0.3392, 0.3797, 0.193, 0.3797, 0.193, 0.4366, 0.3647, 0.0274, 0.193, 0.0274, 0.193, 0.08132, 0.3392, 0.08132, 0.02131, 0.0274, 0.0467, 0.08132, 0.193, 0.08132, 0.193, 0.0274, 0.02131, 0.0274, 0.0199, 0.387, 0.0467, 0.3797, 0.0467, 0.08132, 0.3647, 0.0274, 0.3392, 0.08132, 0.3392, 0.3797, 0.366, 0.387, 0.3634, 0.4089, 0.366, 0.387, 0.3392, 0.3797, 0.3541, 0.4266, 0.3634, 0.4089, 0.3392, 0.3797, 0.3419, 0.4366, 0.3541, 0.4266, 0.3392, 0.3797, 0.04406, 0.4366, 0.0467, 0.3797, 0.03186, 0.4266, 0.03186, 0.4266, 0.0467, 0.3797, 0.0225, 0.4089, 0.0225, 0.4089, 0.0467, 0.3797, 0.0199, 0.387, 0.4524, 0.9094, 0.4524, 0.5022, 0.4445, 0.5162, 0.4445, 0.8933, 0.2605, 0.5022, 0.4524, 0.5022, 0.4627, 0.4831, 0.2605, 0.4831, 0.4524, 0.9094, 0.4524, 0.5022, 0.4627, 0.4831, 0.4627, 0.9041, 0.4524, 0.5022, 0.4524, 0.9094, 0.4627, 0.9041, 0.4627, 0.4831, 0.4524, 0.5022, 0.2605, 0.5022, 0.2605, 0.4831, 0.4627, 0.4831, 0.2597, 0.9276, 0.4524, 0.9094, 0.4486, 0.9347, 0.2597, 0.947, 0.4524, 0.9094, 0.2597, 0.9276, 0.2597, 0.947, 0.4486, 0.9347, 0.4524, 0.9094, 0.4627, 0.9041, 0.4616, 0.9175, 0.4524, 0.9094, 0.4559, 0.9283, 0.4486, 0.9347, 0.4524, 0.9094, 0.4616, 0.9175, 0.4559, 0.9283, 0.4524, 0.9094, 0.4618, 0.9181, 0.4627, 0.9041, 0.4524, 0.9094, 0.4486, 0.9347, 0.4561, 0.9289, 0.4524, 0.9094, 0.4561, 0.9289, 0.4618, 0.9181, 0.2605, 0.5022, 0.4524, 0.5022, 0.4445, 0.5162, 0.2604, 0.5162, 0.4524, 0.5022, 0.2605, 0.5022, 0.2604, 0.5162, 0.4445, 0.5162, 0.4524, 0.9094, 0.2597, 0.9276, 0.2597, 0.9096, 0.4445, 0.8933, 0.4524, 0.5022, 0.4524, 0.9094, 0.4445, 0.8933, 0.4445, 0.5162, 0.2597, 0.9276, 0.4524, 0.9094, 0.4445, 0.8933, 0.2597, 0.9096, 0.9836, 0.2507, 0.9836, 0.1785, 0.9803, 0.1556, 0.9726, 0.1392, 0.9619, 0.133, 0.8502, 0.1327, 0.8395, 0.1387, 0.8319, 0.1549, 0.8287, 0.1778, 0.8287, 0.2507, 0.8395, 0.1387, 0.8368, 0.1304, 0.828, 0.149, 0.8319, 0.1549, 0.9836, 0.1785, 0.9879, 0.1752, 0.9841, 0.1497, 0.9803, 0.1556, 0.9803, 0.1556, 0.9841, 0.1497, 0.9754, 0.131, 0.9726, 0.1392, 0.9726, 0.1392, 0.9754, 0.131, 0.9635, 0.1237, 0.9619, 0.133, 0.9619, 0.133, 0.9635, 0.1237, 0.8487, 0.1234, 0.8502, 0.1327, 0.8502, 0.1327, 0.8487, 0.1234, 0.8368, 0.1304, 0.8395, 0.1387, 0.8319, 0.1549, 0.828, 0.149, 0.8244, 0.1745, 0.8287, 0.1778, 0.9836, 0.2507, 0.9879, 0.2507, 0.9879, 0.1752, 0.9836, 0.1785, 0.8287, 0.1778, 0.8244, 0.1745, 0.8244, 0.2507, 0.8287, 0.2507, 0.9836, 0.2507, 0.8287, 0.2507, 0.8287, 0.3233, 0.8318, 0.3461, 0.8394, 0.3624, 0.8501, 0.3685, 0.9619, 0.3684, 0.9726, 0.3622, 0.9802, 0.3458, 0.9836, 0.3229, 0.8394, 0.3624, 0.8318, 0.3461, 0.828, 0.352, 0.8367, 0.3706, 0.9836, 0.3229, 0.9802, 0.3458, 0.9841, 0.3518, 0.9879, 0.3263, 0.9802, 0.3458, 0.9726, 0.3622, 0.9753, 0.3705, 0.9841, 0.3518, 0.9726, 0.3622, 0.9619, 0.3684, 0.9634, 0.3777, 0.9753, 0.3705, 0.9619, 0.3684, 0.8501, 0.3685, 0.8486, 0.3777, 0.9634, 0.3777, 0.8501, 0.3685, 0.8394, 0.3624, 0.8367, 0.3706, 0.8486, 0.3777, 0.8318, 0.3461, 0.8287, 0.3233, 0.8244, 0.3265, 0.828, 0.352, 0.9836, 0.2507, 0.9836, 0.3229, 0.9879, 0.3263, 0.9879, 0.2507, 0.8287, 0.3233, 0.8287, 0.2507, 0.8244, 0.2507, 0.8244, 0.3265, 0.4445, 0.5162, 0.2604, 0.5162, 0.2597, 0.9096, 0.4445, 0.8933, 0.2597, 0.9096, 0.2604, 0.5162, 0.4445, 0.5162, 0.4445, 0.8933, 0.0, 0.0, 0.0, 0.0, 0.0, 0.0, 0.0, 0.0, 0.0, 0.0, 0.0, 0.0])
me_model_011.materials.append(mat_material)
me_model_011.use_remesh_preserve_volume = False
me_model_011.use_remesh_preserve_attributes = False
me_model_011.use_mirror_vertex_groups = False
me_model_011.update()
me_model_011.normals_split_custom_set([tuple(v) for v in zip(*[iter([0.3041, -0.8239, -0.4783, 0.3038, -0.8239, -0.4784, 0.4832, -0.8292, -0.281, 0.4845, -0.8291, -0.2789, 0.1195, -0.8252, -0.552, 0.1076, -0.8255, -0.5541, 0.3038, -0.8239, -0.4784, 0.3041, -0.8239, -0.4783, 0.4845, -0.8291, -0.2789, 0.4832, -0.8292, -0.281, 0.5706, -0.8185, -0.06717, 0.5706, -0.8185, -0.06717, -0.4845, -0.8291, -0.2789, -0.4832, -0.8292, -0.281, -0.3038, -0.8239, -0.4784, -0.3041, -0.8239, -0.4783, -0.3041, -0.8239, -0.4783, -0.3038, -0.8239, -0.4784, -0.1076, -0.8255, -0.5541, -0.1195, -0.8252, -0.552, -0.5706, -0.8185, -0.06717, -0.5706, -0.8185, -0.06717, -0.4832, -0.8292, -0.281, -0.4845, -0.8291, -0.2789, 0.1195, -0.8252, -0.552, -2.108e-07, -0.8235, -0.5673, -2.11e-07, -0.8235, -0.5673, 0.1076, -0.8255, -0.5541, -2.108e-07, -0.8235, -0.5673, -0.1195, -0.8252, -0.552, -0.1076, -0.8255, -0.5541, -2.11e-07, -0.8235, -0.5673, -4.906e-07, -0.8166, 0.5771, -2.704e-07, -0.8166, 0.5771, -2.704e-07, -0.8166, 0.5771, -4.906e-07, -0.8166, 0.5771, 0.5771, -0.8166, -2.032e-06, 0.5706, -0.8185, -0.06717, 0.5706, -0.8185, -0.06717, 0.5771, -0.8166, -2.032e-06, -0.5706, -0.8185, -0.06717, -0.5771, -0.8166, 3.999e-07, -0.5771, -0.8166, 3.999e-07, -0.5706, -0.8185, -0.06717, -2.704e-07, -0.8166, 0.5771, -5.021e-08, -0.8166, 0.5771, -5.021e-08, -0.8166, 0.5771, -2.704e-07, -0.8166, 0.5771, -0.2338, 0.9438, 0.2338, 3.075e-07, 0.9531, 0.3028, 0.2338, 0.9438, 0.2338, 0.2548, 0.9369, -0.2394, 3.316e-07, 0.953, -0.303, -0.2548, 0.9369, -0.2394, 0.1083, 0.8254, -0.554, 3.083e-07, 0.8235, -0.5673, 3.316e-07, 0.953, -0.303, 0.2548, 0.9369, -0.2394, -0.1083, 0.8254, -0.554, -0.2548, 0.9369, -0.2394, 3.316e-07, 0.953, -0.303, 3.083e-07, 0.8235, -0.5673, 7.713e-07, 0.8166, 0.5771, 2.633e-07, 0.8166, 0.5771, 3.075e-07, 0.9531, 0.3028, -0.2338, 0.9438, 0.2338, -2.448e-07, 0.8166, 0.5771, 0.2338, 0.9438, 0.2338, 3.075e-07, 0.9531, 0.3028, 2.633e-07, 0.8166, 0.5771, 0.5771, 0.8166, -2.698e-06, 0.5706, 0.8185, -0.06717, 0.2548, 0.9369, -0.2394, 0.2338, 0.9438, 0.2338, -0.5771, 0.8166, -2.546e-07, -0.2338, 0.9438, 0.2338, -0.2548, 0.9369, -0.2394, -0.5706, 0.8185, -0.06717, -0.4832, 0.8292, -0.281, -0.5706, 0.8185, -0.06717, -0.2548, 0.9369, -0.2394, -0.3038, 0.8239, -0.4784, -0.4832, 0.8292, -0.281, -0.2548, 0.9369, -0.2394, -0.1083, 0.8254, -0.554, -0.3038, 0.8239, -0.4784, -0.2548, 0.9369, -0.2394, 0.1083, 0.8254, -0.554, 0.2548, 0.9369, -0.2394, 0.3038, 0.8239, -0.4784, 0.3038, 0.8239, -0.4784, 0.2548, 0.9369, -0.2394, 0.4832, 0.8292, -0.281, 0.4832, 0.8292, -0.281, 0.2548, 0.9369, -0.2394, 0.5706, 0.8185, -0.06717, -0.209, -0.9567, 0.2027, -0.2121, -0.9537, -0.2132, -0.2198, -0.9536, -0.2057, -0.23, -0.9556, 0.1843, -3.258e-07, -1.0, 5.231e-08, -2.068e-07, -1.0, 2.585e-07, -2.059e-07, -1.0, 2.581e-07, -3.258e-07, -1.0, 5.231e-08, -2.689e-07, -1.0, 2.872e-07, -4.726e-07, -1.0, 2.058e-07, -4.734e-07, -1.0, 2.052e-07, -2.172e-07, -1.0, 3.111e-07, -2.068e-07, -1.0, 2.585e-07, -4.047e-07, -1.0, 2.479e-07, -4.791e-07, -1.0, 3.568e-07, -2.059e-07, -1.0, 2.581e-07, -4.726e-07, -1.0, 2.058e-07, -3.258e-07, -1.0, 5.231e-08, -3.258e-07, -1.0, 5.231e-08, -4.734e-07, -1.0, 2.052e-07, -3.249e-07, -1.0, 1.9e-07, -2.689e-07, -1.0, 2.872e-07, -3.304e-07, -1.0, 2.344e-07, -3.249e-07, -1.0, 1.9e-07, -4.047e-07, -1.0, 2.479e-07, -3.249e-07, -1.0, 1.9e-07, -3.249e-07, -1.0, 1.9e-07, -3.35e-07, -1.0, 1.123e-07, -2.689e-07, -1.0, 2.872e-07, -2.172e-07, -1.0, 3.111e-07, -2.423e-07, -1.0, 2.202e-07, -2.689e-07, -1.0, 2.872e-07, -3.046e-07, -1.0, 2.178e-07, -3.304e-07, -1.0, 2.344e-07, -2.689e-07, -1.0, 2.872e-07, -2.423e-07, -1.0, 2.202e-07, -3.046e-07, -1.0, 2.178e-07, -4.047e-07, -1.0, 2.479e-07, -4.159e-07, -1.0, 2.847e-07, -4.791e-07, -1.0, 3.568e-07, -4.047e-07, -1.0, 2.479e-07, -3.35e-07, -1.0, 1.123e-07, -3.598e-07, -1.0, 2.178e-07, -4.047e-07, -1.0, 2.479e-07, -3.598e-07, -1.0, 2.178e-07, -4.159e-07, -1.0, 2.847e-07, -2.992e-07, -0.9152, -0.403, 0.2121, -0.9537, -0.2132, 0.2198, -0.9536, -0.2057, -2.992e-07, -0.9152, -0.403, -0.2121, -0.9537, -0.2132, -2.992e-07, -0.9152, -0.403, -2.992e-07, -0.9152, -0.403, -0.2198, -0.9536, -0.2057, 0.209, -0.9567, 0.2027, -3.298e-07, -0.9333, 0.3591, -3.36e-07, -0.9333, 0.3591, 0.23, -0.9556, 0.1843, 0.2121, -0.9537, -0.2132, 0.209, -0.9567, 0.2027, 0.23, -0.9556, 0.1843, 0.2198, -0.9536, -0.2057, -3.298e-07, -0.9333, 0.3591, -0.209, -0.9567, 0.2027, -0.23, -0.9556, 0.1843, -3.36e-07, -0.9333, 0.3591, -3.941e-07, -1.0, -4.331e-07, -5.419e-07, -1.0, -3.202e-07, -5.419e-07, -1.0, -3.202e-07, -5.419e-07, -1.0, -3.202e-07, -5.419e-07, -1.0, -3.202e-07, -5.419e-07, -1.0, -3.202e-07, -5.419e-07, -1.0, -3.202e-07, -5.419e-07, -1.0, -3.202e-07, -5.419e-07, -1.0, -3.202e-07, -3.941e-07, -1.0, -4.331e-07, 0.4209, -0.8814, 0.2145, 0.3708, -0.8932, 0.2542, 0.1881, -0.915, 0.3569, 0.1999, -0.9143, 0.3522, 0.04591, -0.9147, -0.4015, 0.05186, -0.9149, -0.4004, 0.1881, -0.915, -0.3569, 0.1999, -0.9143, -0.3522, 0.1999, -0.9143, -0.3522, 0.1881, -0.915, -0.3569, 0.3708, -0.8932, -0.2542, 0.4209, -0.8814, -0.2145, 0.4209, -0.8814, -0.2145, 0.3708, -0.8932, -0.2542, 0.5359, -0.8384, -0.09918, 0.5703, -0.8199, -0.04998, 0.5703, -0.8199, -0.04998, 0.5359, -0.8384, -0.09918, 0.5359, -0.8384, 0.09918, 0.5703, -0.8199, 0.04998, 0.5703, -0.8199, 0.04998, 0.5359, -0.8384, 0.09918, 0.3708, -0.8932, 0.2542, 0.4209, -0.8814, 0.2145, 0.1999, -0.9143, 0.3522, 0.1881, -0.915, 0.3569, 0.05186, -0.9149, 0.4004, 0.04591, -0.9147, 0.4015, -2.965e-07, -0.9122, -0.4098, -2.965e-07, -0.9122, -0.4098, 0.05186, -0.9149, -0.4004, 0.04591, -0.9147, -0.4015, 0.04591, -0.9147, 0.4015, 0.05186, -0.9149, 0.4004, -6.854e-08, -0.9122, 0.4098, -6.854e-08, -0.9122, 0.4098, -3.941e-07, -1.0, -4.331e-07, -3.941e-07, -1.0, -4.331e-07, -2.464e-07, -1.0, -5.46e-07, -2.464e-07, -1.0, -5.46e-07, -2.464e-07, -1.0, -5.46e-07, -2.464e-07, -1.0, -5.46e-07, -2.464e-07, -1.0, -5.46e-07, -2.464e-07, -1.0, -5.46e-07, -2.464e-07, -1.0, -5.46e-07, -2.464e-07, -1.0, -5.46e-07, -0.4209, -0.8814, 0.2145, -0.1999, -0.9143, 0.3522, -0.1881, -0.915, 0.3569, -0.3708, -0.8932, 0.2542, -0.04591, -0.9147, -0.4015, -0.1999, -0.9143, -0.3522, -0.1881, -0.915, -0.3569, -0.05186, -0.9149, -0.4004, -0.1999, -0.9143, -0.3522, -0.4209, -0.8814, -0.2145, -0.3708, -0.8932, -0.2542, -0.1881, -0.915, -0.3569, -0.4209, -0.8814, -0.2145, -0.5703, -0.8199, -0.04998, -0.5359, -0.8384, -0.09918, -0.3708, -0.8932, -0.2542, -0.5703, -0.8199, -0.04998, -0.5703, -0.8199, 0.04998, -0.5359, -0.8384, 0.09917, -0.5359, -0.8384, -0.09918, -0.5703, -0.8199, 0.04998, -0.4209, -0.8814, 0.2145, -0.3708, -0.8932, 0.2542, -0.5359, -0.8384, 0.09917, -0.1999, -0.9143, 0.3522, -0.04591, -0.9147, 0.4015, -0.05186, -0.9149, 0.4004, -0.1881, -0.915, 0.3569, -2.965e-07, -0.9122, -0.4098, -0.04591, -0.9147, -0.4015, -0.05186, -0.9149, -0.4004, -2.965e-07, -0.9122, -0.4098, -0.04591, -0.9147, 0.4015, -6.854e-08, -0.9122, 0.4098, -6.854e-08, -0.9122, 0.4098, -0.05186, -0.9149, 0.4004, -1.18e-07, -1.0, 2.06e-07, -3.273e-07, -1.0, 2.073e-07, -3.273e-07, -1.0, 2.073e-07, -1.18e-07, -1.0, 2.06e-07, -3.273e-07, -1.0, 2.073e-07, -3.273e-07, -1.0, 2.073e-07, -5.365e-07, -1.0, 2.086e-07, -5.365e-07, -1.0, 2.086e-07, -3.132e-14, -1.0, 1.8e-07, -3.132e-14, -1.0, 1.8e-07, -3.132e-14, -1.0, 1.8e-07, -3.132e-14, -1.0, 1.8e-07, -3.132e-14, -1.0, 1.8e-07, -3.132e-14, -1.0, 1.8e-07])] * 3)])
me_cube_000 = bpy.data.meshes.new('Cube.000')
me_cube_000.from_pydata([(0.9242, 0.151, 0.5633), (-0.9242, 0.151, 0.5633), (-0.9242, 0.149, -0.5142), (0.9242, 0.149, -0.5142), (-0.9242, -0.398, 0.5606), (0.9242, -0.398, 0.5606), (0.9242, -0.4, -0.5169), (-0.9242, -0.4, -0.5169)], [], [(3, 2, 1, 0), (6, 5, 4, 7), (1, 4, 5, 0), (0, 5, 6, 3), (3, 6, 7, 2), (2, 7, 4, 1)])
me_cube_000.use_remesh_preserve_volume = False
me_cube_000.use_remesh_preserve_attributes = False
me_cube_000.use_mirror_vertex_groups = False
me_cube_000.update()

# ---- objects
ob_camera = bpy.data.objects.new('Camera', cam_camera)
ob_hitch_bellowed = bpy.data.objects.new('Hitch_Bellowed', None)
ob_pivot1 = bpy.data.objects.new('Pivot1', None)
ob_pivot14 = bpy.data.objects.new('Pivot14', me_model_021)
ob_collision_1 = bpy.data.objects.new('Collision_1', me_cube_006)
ob_pivot2 = bpy.data.objects.new('Pivot2', None)
ob_pivot11 = bpy.data.objects.new('Pivot11', me_model_018)
ob_pivot12 = bpy.data.objects.new('Pivot12', me_model_019)
ob_pivot13 = bpy.data.objects.new('Pivot13', me_model_020)
ob_pivot21 = bpy.data.objects.new('Pivot21', me_model_017)
ob_pivot22 = bpy.data.objects.new('Pivot22', me_model_016)
ob_pivot23 = bpy.data.objects.new('Pivot23', me_model_015)
ob_pivot24 = bpy.data.objects.new('Pivot24', me_model_011)
ob_reference = bpy.data.objects.new('Reference', None)
ob_collision_2 = bpy.data.objects.new('Collision_2', me_cube_000)

# ---- transforms, parenting, visibility, modifiers, constraints
ob_camera.location = (7.481, -6.508, 5.344)
ob_camera.rotation_euler = (1.109, 0.0, 0.8149)
ob_camera.lock_rotations_4d = False
ob_camera.empty_display_type = 'ARROWS'
ob_camera.color = (0.0, 0.0, 0.0, 0.0)
ob_camera.display_type = 'WIRE'
ob_camera.lineart.crease_threshold = 0.0
ob_hitch_bellowed.location = (0.0, 0.0, 0.0)
ob_hitch_bellowed.rotation_euler = (1.571, 0.0, 0.0)
ob_hitch_bellowed.empty_image_offset = (0.0, 0.0)
ob_hitch_bellowed.hide_viewport = True
ob_hitch_bellowed.hide_render = True
ob_hitch_bellowed.lineart.crease_threshold = 0.0
ob_pivot1.parent = ob_hitch_bellowed
ob_pivot1.matrix_parent_inverse = Matrix(((1.0, 0.0, 0.0, 0.0), (0.0, -4.371e-08, 1.0, 0.0), (0.0, -1.0, -4.371e-08, 0.0), (0.0, 0.0, 0.0, 1.0)))
ob_pivot1.location = (0.0, 0.0, 0.0)
ob_pivot1.rotation_euler = (1.571, 0.0, 0.0)
ob_pivot1.empty_image_offset = (0.0, 0.0)
ob_pivot1.hide_render = True
ob_pivot1.lineart.crease_threshold = 0.0
ob_pivot14.parent = ob_pivot1
ob_pivot14.location = (-1.556e-29, 0.35, -7.718e-08)
ob_pivot14.rotation_mode = 'ZYX'
ob_pivot14.lineart.crease_threshold = 0.0
_m = ob_pivot14.modifiers.new('EdgeSplit', 'EDGE_SPLIT')
_m.use_edge_angle = False
ob_collision_1.parent = ob_pivot1
ob_collision_1.location = (0.0, 0.0, 0.0)
ob_collision_1.hide_viewport = True
ob_collision_1.lineart.crease_threshold = 0.0
ob_pivot2.parent = ob_hitch_bellowed
ob_pivot2.matrix_parent_inverse = Matrix(((1.0, 0.0, 0.0, 0.0), (0.0, -4.371e-08, 1.0, 0.0), (0.0, -1.0, -4.371e-08, 0.0), (0.0, 0.0, 0.0, 1.0)))
ob_pivot2.location = (0.0, 0.0, 0.0)
ob_pivot2.rotation_euler = (1.571, 0.0, 0.0)
ob_pivot2.empty_image_offset = (0.0, 0.0)
ob_pivot2.lineart.crease_threshold = 0.0
ob_pivot11.parent = ob_pivot1
ob_pivot11.location = (-1.556e-29, 0.05, -4.642e-08)
ob_pivot11.rotation_mode = 'ZYX'
ob_pivot11.lineart.crease_threshold = 0.0
_m = ob_pivot11.modifiers.new('EdgeSplit', 'EDGE_SPLIT')
_m.use_edge_angle = False
_c = ob_pivot11.constraints.new('COPY_ROTATION'); _c.name = 'Copy Rotation'
_c.influence = 0.429
_c.target = ob_pivot2
ob_pivot12.parent = ob_pivot1
ob_pivot12.location = (-1.556e-29, 0.15, -4.61e-08)
ob_pivot12.rotation_mode = 'ZYX'
ob_pivot12.lineart.crease_threshold = 0.0
_m = ob_pivot12.modifiers.new('EdgeSplit', 'EDGE_SPLIT')
_m.use_edge_angle = False
_c = ob_pivot12.constraints.new('COPY_ROTATION'); _c.name = 'Copy Rotation'
_c.influence = 0.286
_c.target = ob_pivot2
ob_pivot13.parent = ob_pivot1
ob_pivot13.location = (-1.556e-29, 0.25, -4.578e-08)
ob_pivot13.rotation_mode = 'ZYX'
ob_pivot13.lineart.crease_threshold = 0.0
_m = ob_pivot13.modifiers.new('EdgeSplit', 'EDGE_SPLIT')
_m.use_edge_angle = False
_c = ob_pivot13.constraints.new('COPY_ROTATION'); _c.name = 'Copy Rotation'
_c.influence = 0.143
_c.target = ob_pivot2
ob_pivot21.parent = ob_pivot2
ob_pivot21.location = (-1.556e-29, -0.05, -4.675e-08)
ob_pivot21.rotation_mode = 'ZYX'
ob_pivot21.lineart.crease_threshold = 0.0
_m = ob_pivot21.modifiers.new('EdgeSplit', 'EDGE_SPLIT')
_m.use_edge_angle = False
_c = ob_pivot21.constraints.new('COPY_ROTATION'); _c.name = 'Copy Rotation'
_c.influence = 0.429
_c.target = ob_pivot1
ob_pivot22.parent = ob_pivot2
ob_pivot22.location = (-1.556e-29, -0.15, -4.707e-08)
ob_pivot22.rotation_mode = 'ZYX'
ob_pivot22.lineart.crease_threshold = 0.0
_m = ob_pivot22.modifiers.new('EdgeSplit', 'EDGE_SPLIT')
_m.use_edge_angle = False
_c = ob_pivot22.constraints.new('COPY_ROTATION'); _c.name = 'Copy Rotation'
_c.influence = 0.286
_c.target = ob_pivot1
ob_pivot23.parent = ob_pivot2
ob_pivot23.location = (-1.556e-29, -0.25, -4.739e-08)
ob_pivot23.rotation_mode = 'ZYX'
ob_pivot23.lineart.crease_threshold = 0.0
_m = ob_pivot23.modifiers.new('EdgeSplit', 'EDGE_SPLIT')
_m.use_edge_angle = False
_c = ob_pivot23.constraints.new('COPY_ROTATION'); _c.name = 'Copy Rotation'
_c.influence = 0.143
_c.target = ob_pivot1
ob_pivot24.parent = ob_pivot2
ob_pivot24.location = (-1.556e-29, -0.35, -1.599e-08)
ob_pivot24.rotation_mode = 'ZYX'
ob_pivot24.lineart.crease_threshold = 0.0
_m = ob_pivot24.modifiers.new('EdgeSplit', 'EDGE_SPLIT')
_m.use_edge_angle = False
ob_reference.parent = ob_hitch_bellowed
ob_reference.matrix_parent_inverse = Matrix(((1.0, 0.0, 0.0, 0.0), (0.0, -4.371e-08, 1.0, 0.0), (0.0, -1.0, -4.371e-08, 0.0), (0.0, 0.0, 0.0, 1.0)))
ob_reference.location = (0.0, 0.0, 0.0)
ob_reference.rotation_euler = (1.571, 0.0, 0.0)
ob_reference.empty_image_offset = (0.0, 0.0)
ob_reference.lineart.crease_threshold = 0.0
ob_collision_2.parent = ob_pivot2
ob_collision_2.location = (0.0, 0.0, 0.0)
ob_collision_2.hide_viewport = True
ob_collision_2.lineart.crease_threshold = 0.0

# ---- collection membership
col_collection_1.objects.link(ob_camera)
col_collection_1.objects.link(ob_hitch_bellowed)
col_collection_1.objects.link(ob_pivot1)
col_collection_1.objects.link(ob_pivot14)
col_collection_1.objects.link(ob_collision_1)
col_collection_1.objects.link(ob_pivot2)
col_collection_1.objects.link(ob_pivot11)
col_collection_1.objects.link(ob_pivot12)
col_collection_1.objects.link(ob_pivot13)
col_collection_1.objects.link(ob_pivot21)
col_collection_1.objects.link(ob_pivot22)
col_collection_1.objects.link(ob_pivot23)
col_collection_1.objects.link(ob_pivot24)
col_collection_1.objects.link(ob_reference)
col_collection_10.objects.link(ob_collision_2)

# ---- scene / render settings (as saved in the file)
scene.camera = ob_camera
scene.frame_start = 1; scene.frame_end = 250; scene.frame_set(1)
scene.render.engine = 'BLENDER_EEVEE_NEXT'
scene.render.resolution_percentage = 50
scene.render.dither_intensity = 0.0
scene.render.bake_margin = 4
scene.cycles.use_denoising = False
scene.cycles.samples = 128
scene.cycles.sampling_pattern = 'TABULATED_SOBOL'
scene.cycles.light_sampling_threshold = 0.0
scene.cycles.use_adaptive_sampling = False
scene.cycles.use_light_tree = False
scene.cycles.blur_glossy = 0.0
scene.cycles.sample_clamp_indirect = 0.0
scene.view_settings.view_transform = 'Standard'
bpy.context.view_layer.update()

# ---- added for rendering (the .blend has no usable light): sun
light_auto_sun = bpy.data.lights.new('AutoSun', 'SUN')
light_auto_sun.energy = 3.0
light_auto_sun.angle = 0.0523599
ob_auto_sun = bpy.data.objects.new('AutoSun', light_auto_sun)
scene.collection.objects.link(ob_auto_sun)
ob_auto_sun.rotation_euler = (0.872665, 0.174533, 0.523599)
bpy.context.view_layer.update()
